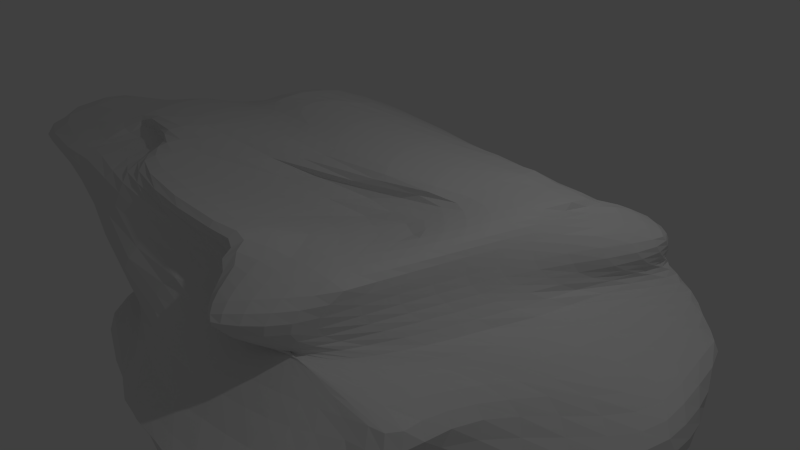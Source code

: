 # Source: Cloud4.blend  (saved by Blender 2.68.0; exported with 4.5.12 LTS)
import bpy
from mathutils import Matrix  # noqa: F401  (used for matrix-valued properties, if any)

bpy.ops.wm.read_factory_settings(use_empty=True)
scene = bpy.context.scene
scene.name = 'Scene'

# ---- collections
col_collection_1 = bpy.data.collections.new('Collection 1'); scene.collection.children.link(col_collection_1)

# ---- materials (node trees are filled in below, after node groups)
mat_material = bpy.data.materials.new('Material')
mat_material.alpha_threshold = 0.0
mat_material.use_transparent_shadow = False
mat_material.roughness = 0.5
mat_material.line_color = (0.0, 0.0, 0.0, 1.0)

# ---- material node trees

# ---- world
world_world = bpy.data.worlds.new('World'); scene.world = world_world
world_world.color = (0.05088, 0.05088, 0.05088)
world_world.use_sun_shadow = False
world_world.sun_shadow_jitter_overblur = 0.0
world_world.cycles.sampling_method = 'MANUAL'
world_world.cycles.sample_map_resolution = 256

# ---- cameras
cam_camera = bpy.data.cameras.new('Camera')
cam_camera.clip_end = 100.0
cam_camera.lens = 35.0
cam_camera.sensor_width = 32.0
cam_camera.sensor_height = 18.0
cam_camera.ortho_scale = 7.314
cam_camera.dof.focus_distance = 0.0
cam_camera.dof.aperture_fstop = 128.0

# ---- lights
light_lamp = bpy.data.lights.new('Lamp', 'POINT')
light_lamp.transmission_factor = 0.0
light_lamp.cutoff_distance = 30.0
light_lamp.energy = 100.0
light_lamp.shadow_buffer_clip_start = 1.001
light_lamp.shadow_soft_size = 0.1
light_lamp.shadow_maximum_resolution = 0.006
light_lamp.use_absolute_resolution = True
light_lamp.cycles.use_multiple_importance_sampling = False

# ---- meshes
me_cube = bpy.data.meshes.new('Cube')
me_cube.from_pydata([(0.7333, 1.667, -0.4076), (1.35, -0.6618, -0.3255), (-1.345, -1.168, -0.2276), (-0.6606, 1.991, -0.4115), (1.27, 1.03, 0.4109), (1.395, -1.228, 0.6554), (-1.411, -0.9452, 0.4924), (-0.6896, 0.8666, 0.3223), (0.9734, -0.1746, -0.5196), (0.1896, 2.291, -0.4628), (1.146, 2.189, -0.05672), (0.1539, -0.8732, -0.2443), (0.7338, -1.283, 0.06279), (-1.139, -0.4237, -0.3305), (-1.496, -1.004, 0.05099), (-1.0, 1.911, 0.0408), (1.593, -0.4293, 0.366), (0.2379, 1.437, 0.5055), (-0.6738, -1.844, 0.7383), (-1.027, -0.09177, 0.5813), (-0.2936, -0.5471, -0.4433), (-0.01829, 0.03005, 1.034), (1.175, -0.6163, -0.06045), (-0.6255, -1.546, 0.1853), (-1.255, 0.3889, 0.2042), (0.001916, 2.474, 0.1259), (1.168, -0.4593, -0.4204), (-0.1249, 2.103, -0.3912), (0.8229, 1.237, 0.1191), (-0.7061, -1.019, -0.2387), (0.9171, -1.404, 0.3625), (-0.9536, 1.022, -0.4553), (-1.481, -1.056, 0.3118), (-0.9896, 1.611, 0.1402), (1.663, -0.8435, 0.4836), (-0.06249, 0.9071, 0.553), (-0.9022, -1.516, 0.5934), (-0.7955, 0.5148, 0.4457), (1.03, 1.209, -0.4832), (0.7462, 2.088, -0.4888), (1.247, 2.114, -0.282), (1.005, -0.8699, -0.2983), (1.1, -0.726, -0.1206), (-1.36, -0.9278, -0.2981), (-1.459, -1.126, -0.07659), (-0.8594, 2.311, -0.1411), (1.648, 0.1076, 0.3626), (0.6879, 1.183, 0.4068), (0.3684, -1.886, 0.7117), (-1.418, -0.3598, 0.5007), (-0.8484, -0.6375, -0.4914), (0.1611, -0.2624, -0.3601), (-0.04195, 0.5355, -0.5454), (-0.04483, -0.8033, -0.3994), (-0.3374, -0.9597, 0.93), (0.2589, 0.4548, 0.7995), (0.8577, -0.4648, 0.8283), (-0.4813, 0.06964, 0.8011), (0.9794, -1.016, -0.004851), (1.438, 0.5218, -0.1126), (1.031, -0.289, -0.2956), (1.628, -0.6991, 0.2241), (-1.408, -1.394, 0.1388), (0.1376, -1.341, 0.1433), (-0.04102, -1.019, -0.02778), (-0.5897, -1.987, 0.3993), (-1.087, 1.452, 0.05641), (-1.745, -0.3423, 0.1066), (-1.232, -0.03726, -0.0647), (-1.395, 0.1875, 0.3702), (-0.5965, 2.415, 0.1181), (0.5801, 2.351, 0.1417), (-0.02377, 1.936, 0.2805), (0.505, 3.407, -0.156), (-0.7756, -0.8934, -0.3992), (-0.7625, -0.6463, 0.7198), (1.378, -1.264, 0.2762), (-1.201, -1.74, 0.388), (-1.309, 0.9502, 0.1927), (-0.4051, 2.377, -0.01394), (-0.4125, 0.7856, -0.5871), (0.4731, 0.9114, -0.4665), (0.6117, -0.7078, -0.4254), (0.7984, -1.327, 0.7657), (0.9156, 0.2886, 0.8014), (-0.001023, 0.4429, 0.6683), (1.1, -0.5152, -0.2127), (1.219, 0.6543, -0.3353), (1.497, 0.1602, 0.154), (-0.97, -1.127, -0.02241), (0.7436, -0.8997, -0.05863), (0.1421, -1.653, 0.4197), (-1.162, 1.727, -0.2874), (-1.528, -0.7673, -0.04914), (-1.975, -0.2575, 0.3442), (-0.4427, 1.764, 0.3016), (0.264, 1.99, 0.1508), (1.101, 3.186, -0.2163), (1.299, -0.577, -0.3733), (-0.4497, 1.986, -0.4294), (1.041, 1.063, 0.2619), (-1.105, -1.144, -0.2424), (1.167, -1.259, 0.5285), (-0.7877, 1.754, -0.4917), (-1.571, -1.018, 0.4339), (-0.84, 1.388, 0.2318), (1.553, -1.101, 0.5839), (-0.3937, 0.7993, 0.4576), (-1.131, -1.19, 0.5212), (-0.7393, 0.7037, 0.3662), (0.8482, 1.474, -0.4516), (0.7513, 2.007, -0.4385), (0.9947, 1.884, -0.3471), (1.245, -0.7725, -0.3215), (1.294, -0.6387, -0.2391), (-1.391, -1.062, -0.2663), (-1.398, -1.171, -0.156), (-0.7746, 2.181, -0.2553), (1.538, 0.7321, 0.404), (1.048, 0.9984, 0.4246), (0.9179, -1.546, 0.7188), (-1.428, -0.6226, 0.4927), (-1.036, -0.5551, -0.44), (0.5985, -0.1539, -0.427), (0.01369, 1.39, -0.5453), (-0.1952, -0.708, -0.4274), (-0.538, -1.476, 0.8497), (0.2407, 0.8148, 0.6928), (1.374, -0.4768, 0.5883), (-0.2528, 0.07648, 0.9406), (0.8849, -1.188, 0.02679), (1.329, 1.446, -0.101), (1.023, -0.1969, -0.4333), (1.356, -0.697, 0.0849), (-1.484, -1.251, 0.08731), (0.4619, -1.291, 0.1024), (0.1022, -0.9231, -0.1343), (-0.7031, -1.829, 0.2994), (-1.051, 1.671, 0.02837), (-1.632, -0.6738, 0.06241), (-1.213, -0.233, -0.197), (-1.327, 0.3611, 0.2714), (-0.8129, 2.249, 0.08039), (0.8857, 2.397, 0.04735), (0.1322, 1.714, 0.3534), (0.2729, 2.93, -0.009479), (1.048, -0.3284, -0.4816), (0.03584, 2.339, -0.4005), (0.8975, 1.737, 0.03385), (-0.2799, -0.9214, -0.2366), (0.7708, -1.494, 0.1863), (-1.093, 0.1115, -0.3716), (-1.475, -0.9956, 0.17), (-1.0, 1.757, 0.08825), (1.666, -0.6601, 0.4019), (0.09823, 1.131, 0.544), (-0.7889, -1.723, 0.6766), (-0.9276, 0.2127, 0.5453), (1.08, 0.5038, -0.5089), (0.5001, 2.152, -0.5032), (1.287, 2.275, -0.1676), (0.5994, -0.8678, -0.2651), (0.8688, -0.9797, -0.02327), (-1.238, -0.7416, -0.3085), (-1.502, -1.059, -0.01869), (-0.9505, 2.261, -0.03752), (1.626, -0.1678, 0.3567), (0.3781, 1.438, 0.4476), (-0.1948, -1.974, 0.7314), (-1.259, -0.2435, 0.5521), (-0.5733, -0.661, -0.4789), (-0.09445, -0.4274, -0.3935), (-0.2308, -0.2844, -0.483), (0.09309, -0.8465, -0.3393), (-0.165, -0.4147, 1.011), (0.1752, 0.2689, 0.9296), (0.2927, -0.2174, 0.9878), (-0.699, -0.02703, 0.6788), (1.065, -0.8529, -0.03182), (1.316, -0.1898, -0.08803), (1.078, -0.4607, -0.1791), (1.712, -0.5785, 0.2731), (-1.074, -1.496, 0.1702), (-0.2176, -1.461, 0.1764), (-0.2952, -1.228, 0.0675), (-0.6504, -2.015, 0.5626), (-1.162, 0.9015, 0.1726), (-1.568, -0.02562, 0.159), (-1.219, 0.1887, 0.09965), (-1.314, 0.0119, 0.4864), (-0.3177, 2.446, 0.1237), (0.2912, 2.435, 0.1481), (-0.0664, 2.302, 0.2239), (0.4099, 2.888, -0.3053), (-1.153, -0.9391, -0.3886), (-0.401, -0.8453, -0.4024), (-0.8693, -0.8527, -0.4642), (-0.72, -0.9526, -0.333), (-0.8032, -1.119, 0.6739), (-0.6475, -0.2421, 0.7641), (-0.5189, -0.7764, 0.842), (-1.032, -0.4914, 0.6117), (1.14, -1.381, 0.3224), (1.549, -1.05, 0.2464), (1.085, -1.196, 0.1289), (1.652, -1.053, 0.3905), (-1.329, -1.443, 0.3446), (-0.9173, -1.906, 0.3929), (-1.39, -1.571, 0.2445), (-1.076, -1.715, 0.5072), (-1.217, 1.471, 0.1406), (-1.302, 0.4868, 0.2943), (-1.179, 1.334, 0.1228), (-1.192, 0.6892, 0.3273), (-0.6959, 2.327, -0.05566), (0.05361, 2.77, -0.07123), (-0.5186, 2.405, 0.05154), (-0.2385, 2.346, -0.1492), (-0.7265, 0.8013, -0.5453), (-0.1863, 0.7094, -0.5735), (-0.2256, 1.628, -0.5684), (-0.6707, -0.1304, -0.5445), (0.156, 0.6092, -0.4934), (0.8216, 1.242, -0.481), (0.6453, 1.529, -0.5464), (0.1865, 0.2216, -0.3537), (0.2877, -0.762, -0.4025), (0.9358, -0.5866, -0.4469), (0.3561, -0.5306, -0.4073), (0.8578, -0.8377, -0.3968), (0.5517, -1.669, 0.7581), (0.8685, -0.9404, 0.8067), (1.362, -1.044, 0.6164), (0.121, -1.301, 0.8906), (0.918, -0.06315, 0.8381), (0.7987, 0.6865, 0.6707), (1.414, 0.1414, 0.5819), (0.5144, 0.4143, 0.8694), (-0.2196, 0.2763, 0.7624), (-0.02023, 0.6708, 0.6138), (0.1277, 0.4802, 0.7269), (-0.3407, 0.4382, 0.5779), (1.133, -0.6205, -0.167), (1.052, -0.4284, -0.2581), (1.194, -0.4088, -0.3283), (1.01, -0.7606, -0.1104), (1.062, -0.004222, -0.314), (1.251, 1.435, -0.3298), (1.158, 0.9898, -0.4313), (1.338, 0.5432, -0.2146), (1.677, -0.2681, 0.197), (1.186, 0.8036, 0.1423), (1.425, 0.3475, 0.0268), (1.602, 0.1135, 0.2364), (-1.281, -1.185, -0.05629), (-0.523, -1.066, -0.01703), (-0.7631, -1.063, -0.1158), (-1.238, -1.24, 0.05267), (0.3979, -0.963, -0.04173), (0.9617, -0.8233, -0.08252), (0.9799, -0.8589, -0.1776), (0.3961, -1.086, 0.04428), (-0.2685, -1.896, 0.4272), (0.5765, -1.458, 0.3769), (0.05917, -1.529, 0.265), (0.2442, -1.821, 0.5672), (-0.992, 2.147, -0.2556), (-1.206, 0.8644, -0.1878), (-1.075, 1.387, -0.3883), (-1.194, 1.503, -0.07236), (-1.373, -0.4899, -0.02898), (-1.556, -0.9709, -0.07402), (-1.456, -0.8703, -0.1742), (-1.626, -0.5748, 0.03907), (-1.731, -0.05116, 0.3647), (-1.775, -0.6127, 0.3223), (-1.895, -0.1812, 0.213), (-1.823, -0.293, 0.4246), (-0.6855, 1.682, 0.2174), (-0.2231, 1.827, 0.313), (-0.171, 1.466, 0.4497), (-0.5753, 1.995, 0.1885), (0.1351, 2.131, 0.2095), (0.4821, 1.723, 0.1272), (0.4583, 1.523, 0.1902), (0.3318, 2.173, 0.1666), (0.8394, 3.342, -0.192), (1.258, 2.82, -0.2359), (0.9212, 3.19, 0.01451), (0.9828, 2.498, -0.3667), (-1.132, -1.033, -0.3316), (-1.054, -0.8201, 0.5746), (1.449, -1.194, 0.4675), (-1.304, -1.377, 0.4583), (-1.076, 1.213, 0.2557), (-0.5737, 2.206, -0.1881), (-0.9472, -0.06118, -0.4864), (-0.1416, -0.1071, -0.4004), (0.4884, -0.8452, -0.3603), (-0.07918, -1.69, 0.837), (0.4723, 0.1234, 0.9487), (-0.5108, 0.2459, 0.6502), (0.978, -0.8847, -0.06824), (1.196, -0.1195, -0.202), (1.732, -0.2363, 0.2569), (-1.421, -1.194, 0.01131), (0.1076, -1.158, 0.05868), (-0.2427, -2.033, 0.5599), (-1.074, 1.837, -0.06958), (-1.443, -0.2512, 0.09346), (-1.591, -0.1477, 0.4693), (-0.7833, 1.871, 0.1359), (0.1514, 2.262, 0.2067), (0.7442, 3.07, -0.3694), (-1.094, -0.8046, -0.4078), (-0.5104, -0.778, -0.4463), (-0.3075, -0.8837, -0.3341), (-0.6173, -1.323, 0.7747), (-0.4084, -0.2749, 0.9011), (-0.8997, -0.2632, 0.6557), (0.9261, -1.407, 0.1551), (1.232, -0.9852, 0.1098), (1.727, -0.8725, 0.3135), (-1.435, -1.352, 0.1993), (-1.111, -1.718, 0.2683), (-0.8987, -1.917, 0.5464), (-1.133, 1.574, 0.07967), (-1.186, 0.7377, 0.2294), (-1.263, 0.3051, 0.428), (-0.7648, 2.338, 0.01559), (-0.1416, 2.561, 0.0191), (0.09602, 2.695, -0.2006), (-0.5394, 1.601, -0.5743), (-0.1091, 1.58, -0.5443), (-0.3649, -0.2258, -0.5272), (0.3169, 1.36, -0.5521), (0.7623, 1.562, -0.507), (0.7483, 0.5567, -0.4323), (0.07506, -0.6329, -0.4073), (0.7026, -0.4052, -0.449), (1.14, -0.7096, -0.4043), (1.115, -1.372, 0.6963), (1.45, -0.785, 0.5871), (0.2091, -0.7802, 0.9598), (1.381, -0.15, 0.5881), (1.311, 0.5033, 0.5577), (0.4191, 0.8669, 0.7183), (-0.01843, 0.2901, 0.8645), (0.1165, 0.7559, 0.6468), (-0.3555, 0.5977, 0.5215), (1.277, -0.519, -0.2822), (1.098, -0.3101, -0.3819), (1.029, -0.6453, -0.1472), (1.1, 0.1562, -0.4393), (1.096, 1.4, -0.3991), (1.329, 1.43, -0.2144), (1.454, -0.2584, 0.05237), (1.217, 1.183, 0.02261), (1.374, 0.7745, 0.2573), (-1.154, -1.192, -0.1415), (-0.3506, -0.9786, -0.1246), (-0.8124, -1.252, 0.07097), (0.5686, -0.8891, -0.1508), (1.197, -0.7657, -0.2072), (0.6538, -1.035, 0.01716), (-0.3425, -1.722, 0.3132), (0.4519, -1.466, 0.2068), (0.7199, -1.487, 0.5567), (-0.8959, 2.012, -0.3836), (-1.23, 0.4502, -0.2626), (-1.232, 1.052, 0.01004), (-1.317, -0.6504, -0.1714), (-1.497, -1.038, -0.1701), (-1.61, -0.8384, -0.008473), (-1.696, 0.03905, 0.2348), (-1.67, -0.5602, 0.1825), (-1.76, -0.6135, 0.4175), (-0.4686, 1.371, 0.3426), (-0.01694, 1.63, 0.4357), (-0.3207, 2.235, 0.215), (0.266, 1.766, 0.2463), (0.7225, 1.194, 0.2261), (0.5527, 2.005, 0.09776), (0.6057, 2.949, 0.01829), (1.201, 3.003, -0.07143), (1.025, 2.15, -0.3317), (1.337, -0.6276, -0.3475), (-0.5805, 1.984, -0.4248), (1.18, 1.05, 0.3479), (-1.257, -1.169, -0.2354), (1.318, -1.224, 0.6043), (-0.7138, 1.906, -0.4576), (-1.506, -0.979, 0.4706), (-0.7513, 1.198, 0.2805), (1.485, -1.182, 0.6309), (-0.5705, 0.8316, 0.3785), (-1.285, -1.045, 0.503), (-0.719, 0.8044, 0.3373), (0.7616, 1.563, -0.4293), (0.7248, 1.889, -0.4186), (0.8346, 1.695, -0.3782), (1.318, -0.7096, -0.3261), (1.341, -0.6471, -0.2915), (-1.373, -1.126, -0.2454), (-1.371, -1.176, -0.1973), (-0.7088, 2.073, -0.3392), (1.402, 0.9597, 0.4185), (1.184, 1.026, 0.4257), (1.211, -1.35, 0.6934), (-1.419, -0.802, 0.4945), (-1.092, -0.4976, -0.391), (0.8257, -0.1607, -0.4936), (0.08306, 1.768, -0.5162), (-0.2543, -0.6346, -0.4353), (-0.6197, -1.682, 0.8027), (0.2418, 1.04, 0.6062), (1.512, -0.4389, 0.4644), (-0.1317, 0.06604, 0.9999), (0.8253, -1.251, 0.04497), (1.245, 1.905, -0.0858), (1.031, -0.1825, -0.4935), (1.253, -0.6651, 0.008796), (-1.479, -1.142, 0.06434), (0.6097, -1.286, 0.08283), (0.1426, -0.8932, -0.1897), (-0.7404, -1.724, 0.2572), (-1.041, 1.773, 0.0328), (-1.551, -0.843, 0.05042), (-1.181, -0.3344, -0.2638), (-1.284, 0.3988, 0.2374), (-0.9182, 2.03, 0.05738), (1.024, 2.334, -0.01056), (0.2029, 1.612, 0.417), (0.1153, 2.725, 0.06016), (0.9748, -0.2664, -0.5026), (0.09664, 2.332, -0.4302), (1.019, 2.04, -0.009367), (-0.06255, -0.8911, -0.2392), (0.7259, -1.445, 0.1092), (-1.111, -0.1685, -0.3488), (-1.484, -0.9917, 0.1045), (-0.9998, 1.822, 0.06701), (1.623, -0.5586, 0.3784), (0.1673, 1.345, 0.528), (-0.7581, -1.783, 0.7134), (-0.9701, 0.04963, 0.5727), (1.029, 0.02093, -0.5206), (0.3304, 2.224, -0.4888), (1.24, 2.213, -0.1086), (0.3718, -0.8662, -0.2528), (0.7829, -1.132, 0.01867), (-1.183, -0.6228, -0.3189), (-1.505, -1.028, 0.0112), (-0.9851, 2.146, 0.006499), (1.598, -0.2928, 0.3597), (0.3014, 1.47, 0.4771), (-0.477, -1.917, 0.7432), (-1.131, -0.1875, 0.5734), (-0.4134, -0.5921, -0.4633), (-0.191, -0.4929, -0.4196), (-0.3129, -0.4605, -0.4544), (0.1364, -0.8593, -0.2953), (-0.09734, -0.1678, 1.036), (0.07889, 0.1714, 0.9958), (0.1104, -0.06687, 1.03), (-0.8549, -0.07603, 0.627), (1.115, -0.7521, -0.04557), (1.245, -0.4322, -0.07516), (1.119, -0.5462, -0.1222), (1.659, -0.4849, 0.3039), (-0.8542, -1.535, 0.1804), (-0.4123, -1.519, 0.1843), (-0.4764, -1.386, 0.1216), (-0.6844, -1.958, 0.6543), (-1.192, 0.6172, 0.2044), (-1.386, 0.1675, 0.185), (-1.24, 0.321, 0.1599), (-1.188, -0.05796, 0.5362), (-0.1578, 2.441, 0.1231), (0.1519, 2.463, 0.1351), (-0.05288, 2.372, 0.1821), (0.3038, 2.568, -0.3866), (-1.275, -0.941, -0.3481), (-0.2194, -0.8234, -0.4011), (-0.8729, -0.7726, -0.4745), (-0.7447, -0.9223, -0.3686), (-0.8323, -1.338, 0.6361), (-0.5723, -0.0748, 0.7883), (-0.4386, -0.84, 0.8984), (-0.8904, -0.5648, 0.6657), (1.033, -1.401, 0.3465), (1.589, -0.892, 0.2349), (1.012, -1.117, 0.05856), (1.538, -1.196, 0.3391), (-1.389, -1.26, 0.3226), (-0.7497, -1.959, 0.3923), (-1.417, -1.479, 0.1885), (-1.126, -1.749, 0.4556), (-1.119, 1.553, 0.1324), (-1.32, 0.3271, 0.3423), (-1.109, 1.401, 0.09357), (-1.295, 0.8274, 0.2571), (-0.7892, 2.326, -0.09424), (0.2937, 2.95, -0.1178), (-0.5674, 2.421, 0.08317), (-0.3297, 2.379, -0.06734), (-0.8552, 0.8466, -0.5017), (-0.1123, 0.5947, -0.5617), (-0.156, 1.85, -0.4998), (-0.5309, 0.2343, -0.567), (0.0429, 0.54, -0.5205), (0.9411, 1.244, -0.4883), (0.6842, 1.876, -0.5345), (0.3261, 0.6104, -0.4049), (0.1234, -0.7833, -0.3992), (1.075, -0.5169, -0.4418), (0.2249, -0.4286, -0.3828), (0.7407, -0.8008, -0.426), (0.4449, -1.807, 0.7479), (0.8584, -0.7037, 0.8206), (1.547, -0.905, 0.5436), (0.4526, -1.373, 0.8343), (0.8823, -0.2485, 0.835), (0.742, 0.8501, 0.5485), (1.579, 0.1072, 0.4638), (0.6919, 0.3609, 0.8603), (-0.3629, 0.1866, 0.7938), (-0.04753, 0.787, 0.5881), (0.1799, 0.4698, 0.7603), (-0.1443, 0.4278, 0.6315), (1.128, -0.6747, -0.1436), (1.034, -0.3725, -0.2788), (1.206, -0.419, -0.3811), (1.051, -0.6277, -0.1597), (1.042, -0.1678, -0.3075), (1.242, 1.894, -0.3089), (1.105, 1.104, -0.4631), (1.269, 0.5679, -0.273), (1.67, -0.4848, 0.2133), (1.007, 1.029, 0.1299), (1.445, 0.4174, -0.04746), (1.55, 0.112, 0.1981), (-1.381, -1.171, -0.06905), (-0.2865, -1.048, -0.02278), (-0.7272, -1.048, -0.1801), (-1.104, -1.176, 0.01498), (0.1858, -0.9924, -0.03453), (1.043, -0.7754, -0.09966), (1.019, -0.8665, -0.239), (0.5713, -0.9757, -0.00499), (-0.4354, -1.969, 0.4134), (0.7662, -1.416, 0.3686), (0.07524, -1.45, 0.201), (0.1895, -1.731, 0.4924), (-0.9203, 2.253, -0.199), (-1.189, 0.2418, -0.1132), (-1.027, 1.18, -0.417), (-1.201, 1.586, -0.1815), (-1.291, -0.2909, -0.03662), (-1.519, -1.057, -0.07841), (-1.417, -0.903, -0.2392), (-1.575, -0.682, 3.593e-05), (-1.54, 0.05994, 0.374), (-1.612, -0.8338, 0.313), (-1.839, -0.2244, 0.1462), (-1.938, -0.2863, 0.3908), (-0.8373, 1.65, 0.1703), (-0.1199, 1.847, 0.3024), (-0.09, 1.121, 0.5075), (-0.5299, 1.86, 0.2364), (0.06289, 2.087, 0.247), (0.6426, 1.547, 0.1197), (0.5968, 1.331, 0.2783), (0.2732, 2.094, 0.1611), (0.6843, 3.428, -0.1783), (1.264, 2.401, -0.2556), (0.7563, 2.675, 0.09756), (1.076, 3.001, -0.3037), (1.241, -0.5196, -0.3979), (-0.2801, 2.002, -0.4136), (0.9053, 1.093, 0.1821), (-0.9042, -1.085, -0.2458), (1.023, -1.326, 0.4474), (-0.8631, 1.468, -0.4892), (-1.553, -1.05, 0.3811), (-0.931, 1.519, 0.1824), (1.614, -0.9759, 0.5327), (-0.2094, 0.841, 0.5215), (-1.0, -1.358, 0.5528), (-0.7565, 0.6246, 0.4011), (0.9484, 1.354, -0.4692), (0.7714, 2.048, -0.4643), (1.142, 2.035, -0.319), (1.138, -0.8315, -0.3119), (1.21, -0.6597, -0.1793), (-1.389, -0.9936, -0.2847), (-1.428, -1.153, -0.1138), (-0.8224, 2.27, -0.1911), (1.62, 0.3394, 0.3797), (0.8808, 1.064, 0.4122), (0.6304, -1.738, 0.719), (-1.433, -0.4686, 0.4918), (-0.9619, -0.6062, -0.4749), (0.3824, -0.1782, -0.3847), (-0.01363, 0.8749, -0.5554), (-0.1227, -0.7639, -0.4164), (-0.4412, -1.23, 0.8893), (0.2504, 0.6189, 0.7517), (1.151, -0.4952, 0.7153), (-0.3751, 0.08232, 0.8708), (0.9356, -1.102, 0.01055), (1.399, 1.037, -0.1084), (1.024, -0.2307, -0.3609), (1.48, -0.7303, 0.1655), (-1.473, -1.331, 0.1142), (0.3027, -1.307, 0.1228), (0.03737, -0.9651, -0.0802), (-0.6324, -1.92, 0.3412), (-1.059, 1.569, 0.03054), (-1.706, -0.5056, 0.08313), (-1.229, -0.1281, -0.132), (-1.37, 0.2853, 0.3156), (-0.7072, 2.336, 0.1027), (0.7356, 2.437, 0.1035), (0.04612, 1.791, 0.311), (0.4239, 3.333, -0.08212), (1.093, -0.3959, -0.4444), (-0.02524, 2.283, -0.385), (0.8226, 1.537, 0.07301), (-0.496, -0.9642, -0.2362), (0.8386, -1.47, 0.2737), (-1.046, 0.6213, -0.4102), (-1.469, -1.016, 0.2408), (-1.005, 1.685, 0.1101), (1.683, -0.7426, 0.4384), (0.0308, 1.022, 0.5555), (-0.8314, -1.639, 0.6355), (-0.8629, 0.3725, 0.4991), (1.079, 0.9524, -0.4955), (0.6526, 2.094, -0.5035), (1.293, 2.242, -0.2291), (0.8505, -0.876, -0.2819), (0.9797, -0.8377, -0.06836), (-1.307, -0.8565, -0.3066), (-1.486, -1.093, -0.04582), (-0.9037, 2.299, -0.08954), (1.647, -0.04513, 0.3566), (0.5069, 1.327, 0.4204), (0.09864, -1.97, 0.7166), (-1.362, -0.2909, 0.5235), (-0.7086, -0.649, -0.4904), (-0.00811, -0.3677, -0.3654), (-0.1127, 0.0325, -0.5177), (0.02998, -0.8294, -0.3741), (-0.2418, -0.6843, 0.9724), (0.2393, 0.3482, 0.8586), (0.5522, -0.3674, 0.9194), (-0.5788, 0.02887, 0.7372), (1.021, -0.9358, -0.01875), (1.378, 0.1233, -0.09909), (1.048, -0.37, -0.2357), (1.71, -0.6544, 0.2549), (-1.272, -1.448, 0.1572), (-0.03704, -1.395, 0.1615), (-0.1104, -1.078, 0.02442), (-0.6026, -2.021, 0.4752), (-1.127, 1.269, 0.1126), (-1.733, -0.1847, 0.1295), (-1.234, 0.08237, 0.01098), (-1.382, 0.09348, 0.4297), (-0.4672, 2.44, 0.1237), (0.4313, 2.381, 0.1544), (-0.05872, 2.157, 0.2542), (0.4901, 3.287, -0.2295), (-0.9612, -0.9152, -0.3931), (-0.5877, -0.8692, -0.4021), (-0.8131, -0.8667, -0.4279), (-0.7052, -0.985, -0.2916), (-0.7893, -0.8806, 0.7012), (-0.7131, -0.4317, 0.7389), (-0.6314, -0.7215, 0.7782), (-1.208, -0.4245, 0.555), (1.258, -1.334, 0.2977), (1.48, -1.172, 0.2593), (1.203, -1.256, 0.203), (1.699, -0.9046, 0.4356), (-1.278, -1.607, 0.3702), (-1.076, -1.836, 0.3939), (-1.335, -1.68, 0.3105), (-0.9982, -1.639, 0.5506), (-1.28, 1.312, 0.1599), (-1.309, 0.6751, 0.24), (-1.257, 1.181, 0.1502), (-1.014, 0.5889, 0.3883), (-0.5715, 2.343, -0.02509), (-0.1911, 2.505, -0.03159), (-0.4644, 2.392, 0.02223), (-0.158, 2.357, -0.2634), (-0.5697, 0.8124, -0.5755), (-0.2828, 0.7579, -0.5839), (-0.3124, 1.33, -0.5936), (-0.8143, -0.472, -0.5213), (0.301, 0.7847, -0.4742), (0.658, 1.131, -0.4704), (0.5847, 1.286, -0.5201), (0.09242, -0.06553, -0.3237), (0.4506, -0.738, -0.4111), (0.7718, -0.6653, -0.4428), (0.4834, -0.623, -0.4208), (0.9482, -0.8606, -0.3524), (0.6831, -1.502, 0.7587), (0.859, -1.147, 0.7848), (1.112, -1.2, 0.6921), (-0.1512, -1.135, 0.9264), (0.9342, 0.103, 0.8284), (0.8647, 0.501, 0.753), (1.176, 0.211, 0.7007), (0.3712, 0.4417, 0.841), (-0.08297, 0.3534, 0.7144), (0.008995, 0.5527, 0.6365), (0.08011, 0.4691, 0.6978), (-0.5642, 0.4677, 0.5109), (1.121, -0.5657, -0.19), (1.075, -0.4714, -0.2355), (1.152, -0.4396, -0.27), (0.983, -0.8951, -0.06036), (1.147, 0.3535, -0.3249), (1.252, 1.115, -0.3387), (1.188, 0.7579, -0.3895), (1.402, 0.5348, -0.1645), (1.616, -0.06544, 0.1734), (1.35, 0.5372, 0.1472), (1.445, 0.2697, 0.09435), (1.642, 0.1146, 0.2872), (-1.148, -1.168, -0.03968), (-0.7451, -1.074, -0.008825), (-0.8534, -1.091, -0.0645), (-1.347, -1.314, 0.09365), (0.6116, -0.92, -0.04803), (0.8602, -0.8665, -0.06937), (0.886, -0.8639, -0.1167), (0.2455, -1.215, 0.09211), (-0.07393, -1.782, 0.4313), (0.3634, -1.538, 0.3967), (0.09814, -1.591, 0.3437), (0.3048, -1.887, 0.6455), (-1.08, 1.999, -0.2896), (-1.207, 1.275, -0.25), (-1.116, 1.665, -0.3541), (-1.133, 1.486, 0.006146), (-1.46, -0.6433, -0.03546), (-1.562, -0.8744, -0.06356), (-1.49, -0.8278, -0.1087), (-1.679, -0.4577, 0.07261), (-1.9, -0.1473, 0.3539), (-1.921, -0.4135, 0.3336), (-1.951, -0.2047, 0.2827), (-1.637, -0.3125, 0.4573), (-0.5562, 1.722, 0.2666), (-0.3321, 1.798, 0.3148), (-0.3085, 1.648, 0.3779), (-0.5974, 2.283, 0.1521), (0.1967, 2.071, 0.1758), (0.3561, 1.847, 0.136), (0.3287, 1.797, 0.1525), (0.4316, 2.226, 0.1611), (0.9787, 3.263, -0.2049), (1.2, 3.087, -0.2249), (1.045, 3.252, -0.1013), (0.8551, 2.216, -0.4267), (-1.286, -1.057, -0.3027), (-0.9253, -0.9932, -0.334), (-1.148, -0.9814, -0.3647), (-1.113, -1.091, -0.29), (-1.07, -1.015, 0.5491), (-1.051, -0.6411, 0.5947), (-0.9203, -0.9694, 0.6224), (-1.226, -0.7004, 0.5325), (1.324, -1.225, 0.5019), (1.561, -1.133, 0.4301), (1.289, -1.303, 0.4012), (1.563, -1.106, 0.5255), (-1.442, -1.199, 0.4428), (-1.179, -1.556, 0.4821), (-1.32, -1.42, 0.4111), (-1.23, -1.308, 0.4921), (-0.9776, 1.357, 0.2315), (-1.141, 0.9389, 0.2874), (-1.183, 1.402, 0.1961), (-0.9158, 0.9136, 0.3086), (-0.6927, 2.198, -0.215), (-0.4143, 2.229, -0.1628), (-0.6465, 2.285, -0.1066), (-0.4924, 2.104, -0.3045), (-1.021, -0.01671, -0.4346), (-0.8307, -0.09352, -0.525), (-0.8431, 0.2945, -0.5124), (-0.997, -0.3354, -0.4605), (-0.2, -0.2247, -0.4457), (-0.01868, 0.06689, -0.364), (0.01314, 0.1955, -0.4445), (-0.1515, -0.2954, -0.3887), (0.2888, -0.8408, -0.3464), (0.7034, -0.8695, -0.3878), (0.392, -0.8095, -0.3869), (0.5594, -0.8601, -0.3175), (-0.1514, -1.85, 0.7964), (0.02162, -1.507, 0.8633), (0.2442, -1.726, 0.7978), (-0.3636, -1.587, 0.8572), (0.3826, -0.01892, 0.9755), (0.5204, 0.2472, 0.9128), (0.6788, 0.02145, 0.9151), (0.3048, 0.2146, 0.9489), (-0.6067, 0.1142, 0.6712), (-0.4106, 0.3517, 0.616), (-0.3467, 0.2614, 0.7065), (-0.7116, 0.2253, 0.5962), (0.9374, -0.9386, -0.04577), (0.999, -0.8224, -0.08991), (1.051, -0.7391, -0.1151), (0.9203, -1.038, -0.02247), (1.129, -0.3087, -0.1921), (1.278, 0.07012, -0.2092), (1.131, -0.0562, -0.2568), (1.256, -0.1509, -0.1474), (1.727, -0.4053, 0.2657), (1.688, -0.06827, 0.244), (1.733, -0.2553, 0.2339), (1.689, -0.1995, 0.2913), (-1.461, -1.14, -0.007525), (-1.357, -1.224, 0.03318), (-1.355, -1.183, -0.02149), (-1.467, -1.217, 0.04608), (-0.07457, -1.196, 0.06338), (0.2599, -1.12, 0.05265), (0.2929, -1.027, 0.009854), (-0.06981, -1.308, 0.1137), (-0.4661, -2.044, 0.561), (-6.338e-05, -1.958, 0.5638), (-0.2506, -1.975, 0.4877), (-0.2244, -2.038, 0.6459), (-1.016, 2.1, -0.05476), (-1.135, 1.68, -0.07964), (-1.048, 2.085, -0.1602), (-1.061, 1.712, -0.008488), (-1.294, -0.06158, 0.121), (-1.557, -0.4235, 0.06681), (-1.405, -0.377, 0.03475), (-1.508, -0.1222, 0.1423), (-1.427, -0.08358, 0.4852), (-1.741, -0.2064, 0.4458), (-1.687, -0.1045, 0.4231), (-1.441, -0.1968, 0.5092), (-0.8946, 1.822, 0.1082), (-0.6813, 1.915, 0.1647), (-0.751, 1.778, 0.1705), (-0.8049, 1.996, 0.1081), (0.04829, 2.287, 0.2179), (0.2439, 2.224, 0.1902), (0.1279, 2.195, 0.2128), (0.1996, 2.33, 0.1847), (0.5761, 3.107, -0.3454), (0.8884, 2.889, -0.3764), (0.8265, 3.262, -0.2888), (0.6255, 2.469, -0.4411), (-1.177, -0.777, -0.3642), (-1.007, -0.8448, -0.4472), (-1.076, -0.7208, -0.4262), (-1.115, -0.8756, -0.3935), (-0.6866, -0.816, -0.4544), (-0.346, -0.7423, -0.4375), (-0.5521, -0.727, -0.4632), (-0.457, -0.8166, -0.4265), (-0.5135, -0.915, -0.3331), (-0.105, -0.8608, -0.3359), (-0.3489, -0.8664, -0.3721), (-0.2829, -0.901, -0.2885), (-0.6943, -1.549, 0.7301), (-0.5644, -1.057, 0.8112), (-0.5923, -1.39, 0.8189), (-0.6917, -1.24, 0.7248), (-0.4676, -0.51, 0.8708), (-0.34, -0.07854, 0.929), (-0.2889, -0.3156, 0.9699), (-0.5313, -0.2543, 0.828), (-0.981, -0.369, 0.632), (-0.7996, -0.1542, 0.6733), (-0.762, -0.2472, 0.7086), (-1.071, -0.2678, 0.6021), (0.8646, -1.473, 0.1729), (0.9794, -1.309, 0.1378), (0.867, -1.346, 0.07933), (1.02, -1.416, 0.2375), (1.165, -1.094, 0.1191), (1.293, -0.8568, 0.09867), (1.128, -0.9272, 0.03579), (1.369, -1.043, 0.188), (1.709, -0.9701, 0.3498), (1.717, -0.741, 0.2875), (1.677, -0.9973, 0.2845), (1.712, -0.7306, 0.3487), (-1.442, -1.187, 0.1804), (-1.431, -1.477, 0.2236), (-1.471, -1.295, 0.1384), (-1.381, -1.435, 0.2644), (-1.333, -1.646, 0.2567), (-0.8945, -1.788, 0.2824), (-1.123, -1.612, 0.2231), (-0.9963, -1.826, 0.321), (-0.9885, -1.835, 0.5289), (-0.7906, -1.972, 0.5581), (-0.8977, -1.938, 0.4718), (-0.8668, -1.845, 0.6147), (-1.081, 1.671, 0.07926), (-1.165, 1.466, 0.09156), (-1.078, 1.625, 0.0562), (-1.19, 1.522, 0.1034), (-1.181, 1.098, 0.1743), (-1.226, 0.5331, 0.265), (-1.153, 0.8192, 0.2091), (-1.243, 0.5938, 0.2524), (-1.237, 0.4911, 0.3775), (-1.274, 0.1442, 0.4669), (-1.321, 0.3906, 0.3577), (-1.124, 0.2375, 0.4914), (-0.8655, 2.309, -0.01374), (-0.6534, 2.368, 0.04131), (-0.7961, 2.342, 0.04885), (-0.7317, 2.338, -0.01825), (-0.3459, 2.443, 0.04118), (0.0716, 2.758, -0.001672), (-0.2498, 2.468, 0.06929), (-0.02775, 2.732, -0.02519), (-0.0677, 2.594, -0.1622), (0.2532, 2.745, -0.2532), (0.08951, 2.776, -0.1268), (0.08105, 2.56, -0.2967), (-0.6868, 1.636, -0.5412), (-0.3668, 1.631, -0.5813), (-0.4747, 1.837, -0.5261), (-0.6229, 1.169, -0.5739), (-0.1481, 1.618, -0.5529), (-0.06574, 1.467, -0.543), (-0.03904, 1.877, -0.4866), (-0.1524, 1.227, -0.573), (-0.5024, -0.1734, -0.5429), (-0.2771, -0.275, -0.5076), (-0.247, 0.1406, -0.554), (-0.4985, -0.4642, -0.4998), (0.1441, 1.349, -0.5483), (0.4988, 1.444, -0.5537), (0.3936, 1.68, -0.5425), (0.2525, 0.9397, -0.5334), (0.7298, 1.556, -0.5299), (0.7846, 1.51, -0.4798), (0.7268, 1.86, -0.4852), (0.8058, 1.392, -0.5027), (0.4645, 0.4512, -0.379), (0.9618, 0.5441, -0.4862), (0.8026, 0.9943, -0.4535), (0.6656, 0.06771, -0.4247), (-0.05592, -0.6716, -0.4168), (0.203, -0.5929, -0.4017), (-0.02549, -0.5483, -0.3999), (0.181, -0.7036, -0.4089), (0.5137, -0.4741, -0.4235), (0.8914, -0.3577, -0.4834), (0.5967, -0.2845, -0.4357), (0.8155, -0.5044, -0.4513), (1.007, -0.7802, -0.4032), (1.241, -0.6385, -0.3957), (1.048, -0.6543, -0.4316), (1.207, -0.7509, -0.3669), (1.012, -1.493, 0.7285), (1.24, -1.208, 0.6527), (1.381, -1.204, 0.6446), (0.8351, -1.54, 0.7291), (1.438, -0.9089, 0.5948), (1.415, -0.6425, 0.587), (1.591, -0.6931, 0.4815), (1.205, -0.8823, 0.7016), (0.1832, -1.061, 0.9255), (0.2354, -0.4808, 0.9819), (0.5123, -0.9124, 0.8928), (-0.00871, -0.5867, 1.005), (1.363, -0.3054, 0.5885), (1.405, -0.0116, 0.586), (1.531, -0.1586, 0.4591), (1.167, -0.119, 0.722), (1.388, 0.3239, 0.576), (1.189, 0.7159, 0.5088), (1.48, 0.5591, 0.4839), (1.065, 0.5788, 0.6201), (0.4697, 0.6428, 0.8105), (0.3923, 1.072, 0.5891), (0.5743, 0.7979, 0.7053), (0.319, 0.8628, 0.7108), (-0.1409, 0.1953, 0.9198), (0.08033, 0.3778, 0.7918), (0.07381, 0.2873, 0.9011), (-0.1142, 0.2873, 0.8172), (0.1296, 0.6093, 0.6829), (0.1081, 0.906, 0.6004), (0.1717, 0.7769, 0.6696), (0.06451, 0.7227, 0.6307), (-0.3287, 0.5166, 0.5467), (-0.3824, 0.6898, 0.4944), (-0.166, 0.621, 0.581), (-0.5527, 0.6215, 0.4419), (1.297, -0.5784, -0.2597), (1.241, -0.4616, -0.3051), (1.31, -0.5339, -0.3342), (1.213, -0.5454, -0.2242), (1.144, -0.3603, -0.3533), (1.049, -0.2516, -0.4117), (1.118, -0.2924, -0.4439), (1.075, -0.3533, -0.3187), (1.019, -0.7036, -0.1294), (1.046, -0.57, -0.1639), (1.035, -0.5304, -0.2014), (1.036, -0.7571, -0.09211), (1.05, -0.08429, -0.4408), (1.14, 0.5728, -0.4363), (1.116, 0.3708, -0.4885), (1.068, 0.05551, -0.3784), (1.144, 1.242, -0.4195), (1.032, 1.615, -0.3727), (0.9677, 1.428, -0.4246), (1.19, 1.436, -0.3707), (1.349, 1.069, -0.2184), (1.305, 1.939, -0.1976), (1.296, 1.427, -0.2748), (1.346, 1.45, -0.1566), (1.418, -0.499, 0.06949), (1.458, 0.02264, 0.03779), (1.379, -0.2299, -0.02091), (1.551, -0.2736, 0.1269), (1.346, 0.7046, 0.02295), (1.068, 1.493, 0.02309), (1.278, 1.311, -0.04093), (1.176, 0.9365, 0.08359), (1.5, 0.3494, 0.243), (1.215, 0.9659, 0.2654), (1.259, 0.7557, 0.1989), (1.486, 0.7855, 0.3256), (-1.295, -1.2, -0.1495), (-0.9754, -1.144, -0.1301), (-1.118, -1.178, -0.1916), (-1.21, -1.191, -0.09592), (-0.5673, -1.018, -0.1212), (-0.1254, -0.947, -0.1286), (-0.302, -0.9469, -0.181), (-0.4258, -1.018, -0.06994), (-1.053, -1.249, 0.06561), (-0.5487, -1.247, 0.07067), (-0.6409, -1.13, 0.03213), (-0.9668, -1.376, 0.1178), (0.331, -0.9053, -0.1419), (0.8321, -0.867, -0.1594), (0.6034, -0.8753, -0.2083), (0.4969, -0.9165, -0.09505), (1.102, -0.8221, -0.193), (1.261, -0.7017, -0.222), (1.244, -0.7726, -0.2678), (1.099, -0.7758, -0.1436), (0.5265, -1.059, 0.03261), (0.7716, -1.01, -0.001814), (0.8043, -0.9133, -0.02857), (0.5346, -1.167, 0.05855), (-0.525, -1.806, 0.3122), (-0.1447, -1.617, 0.2964), (-0.3376, -1.618, 0.2481), (-0.306, -1.813, 0.3712), (0.2586, -1.477, 0.231), (0.6298, -1.483, 0.1948), (0.4378, -1.394, 0.1529), (0.5192, -1.473, 0.2912), (0.4817, -1.655, 0.5644), (0.959, -1.345, 0.5458), (0.6383, -1.456, 0.4636), (0.8184, -1.532, 0.6518), (-0.8366, 2.123, -0.32), (-0.9703, 1.807, -0.4108), (-0.8521, 1.879, -0.4366), (-0.9378, 2.109, -0.3288), (-1.182, 0.988, -0.3299), (-1.203, 0.08498, -0.2278), (-1.178, 0.2566, -0.3082), (-1.227, 0.7259, -0.2334), (-1.23, 1.327, -0.03923), (-1.214, 0.5246, 0.05988), (-1.216, 0.9646, -0.09956), (-1.205, 1.058, 0.1062), (-1.253, -0.4768, -0.1782), (-1.392, -0.7739, -0.1719), (-1.284, -0.7103, -0.2444), (-1.345, -0.5795, -0.09826), (-1.494, -0.956, -0.1741), (-1.465, -1.113, -0.1634), (-1.456, -1.054, -0.2212), (-1.527, -1.011, -0.119), (-1.641, -0.7114, 0.01234), (-1.556, -0.9562, -0.01931), (-1.586, -0.913, -0.03804), (-1.624, -0.7547, 0.02222), (-1.497, 0.1889, 0.2553), (-1.85, -0.07612, 0.2221), (-1.634, 0.02672, 0.1871), (-1.733, 0.007854, 0.2982), (-1.806, -0.3168, 0.1975), (-1.546, -0.7829, 0.1704), (-1.645, -0.6068, 0.1164), (-1.7, -0.5462, 0.2542), (-1.821, -0.4305, 0.4149), (-1.675, -0.818, 0.4258), (-1.808, -0.6346, 0.3762), (-1.621, -0.5975, 0.4542), (-0.6627, 1.397, 0.2736), (-0.2971, 1.409, 0.4094), (-0.4098, 1.015, 0.4056), (-0.5781, 1.563, 0.2768), (-0.08659, 1.569, 0.4553), (0.05669, 1.678, 0.4008), (0.06228, 1.466, 0.4892), (-0.1259, 1.735, 0.3757), (-0.4528, 2.063, 0.2041), (-0.1904, 2.272, 0.2226), (-0.2853, 1.95, 0.2588), (-0.3363, 2.393, 0.1729), (0.2005, 1.726, 0.2984), (0.3487, 1.784, 0.2069), (0.3396, 1.595, 0.3261), (0.1861, 1.992, 0.2128), (0.5859, 1.303, 0.2004), (0.8746, 1.124, 0.2491), (0.8958, 1.109, 0.3206), (0.5692, 1.349, 0.1616), (0.4287, 2.104, 0.1348), (0.7151, 1.908, 0.06098), (0.4787, 1.896, 0.111), (0.6963, 2.153, 0.07768), (0.4499, 2.916, 0.0005808), (0.7593, 3.187, 0.0267), (0.4338, 2.728, 0.09539), (0.7595, 3.313, -0.08365), (1.08, 3.105, -0.02067), (1.263, 2.805, -0.1242), (1.069, 2.549, -0.0001873), (1.268, 3.044, -0.1581), (1.024, 2.325, -0.3473), (1.002, 2.057, -0.3315), (1.17, 2.414, -0.2901), (0.8632, 2.065, -0.3809), (-1.27, -1.12, -0.2709), (-1.238, -0.8834, 0.5201), (1.464, -1.165, 0.5687), (-1.378, -1.141, 0.4781), (-0.85, 1.129, 0.2815), (-0.6195, 2.092, -0.3184), (-1.055, -0.2647, -0.4092), (-0.2408, -0.3984, -0.4228), (0.3443, -0.8547, -0.3036), (-0.4372, -1.771, 0.8116), (0.2081, 0.1015, 1.0), (-0.7798, 0.07104, 0.6192), (0.8664, -1.095, -0.00189), (1.183, -0.3756, -0.136), (1.671, -0.3393, 0.2964), (-1.479, -1.136, 0.02423), (-0.2579, -1.355, 0.1191), (-0.4856, -2.012, 0.6537), (-1.035, 1.894, -0.002214), (-1.339, 0.08391, 0.1584), (-1.295, -0.1463, 0.5298), (-0.9103, 1.899, 0.08439), (0.07875, 2.357, 0.184), (0.4568, 2.568, -0.4219), (-1.238, -0.8828, -0.3613), (-0.6353, -0.8433, -0.429), (-0.4952, -0.9385, -0.2883), (-0.745, -1.464, 0.6837), (-0.5876, -0.4737, 0.8005), (-1.159, -0.3379, 0.5764), (0.9375, -1.459, 0.2585), (1.295, -1.158, 0.194), (1.723, -0.8149, 0.3896), (-1.417, -1.226, 0.2506), (-1.191, -1.758, 0.3183), (-0.9253, -1.761, 0.5836), (-1.111, 1.613, 0.1004), (-1.25, 0.848, 0.1982), (-1.076, 0.4132, 0.4422), (-0.8256, 2.327, -0.05379), (-0.2634, 2.477, 0.007161), (-0.0251, 2.516, -0.2675), (-0.7641, 1.214, -0.5351), (-0.2155, 1.312, -0.5837), (-0.636, -0.4476, -0.5137), (0.1014, 0.856, -0.5437), (0.7154, 1.372, -0.5124), (0.3743, 0.04741, -0.3572), (0.03177, -0.7355, -0.4114), (0.637, -0.5807, -0.4385), (1.089, -0.8147, -0.3622), (0.7188, -1.673, 0.7414), (1.19, -1.044, 0.6923), (-0.06416, -0.8721, 0.967), (1.148, -0.2972, 0.7195), (1.136, 0.4039, 0.6726), (0.3465, 0.643, 0.7876), (-0.2553, 0.1978, 0.8596), (0.08672, 0.591, 0.6591), (-0.5419, 0.5503, 0.4725), (1.223, -0.6025, -0.2013), (1.113, -0.3958, -0.2939), (1.008, -0.8271, -0.07684), (1.012, -0.1325, -0.3727), (1.207, 1.156, -0.3859), (1.389, 1.08, -0.163), (1.545, -0.5238, 0.1509), (1.33, 0.6102, 0.08847), (1.583, 0.354, 0.3015), (-1.335, -1.189, -0.1067), (-0.6463, -1.049, -0.06585), (-1.187, -1.348, 0.1093), (0.2664, -0.942, -0.08729), (1.004, -0.8276, -0.1299), (0.3913, -1.186, 0.07646), (-0.4735, -1.896, 0.3595), (0.3131, -1.512, 0.3138), (0.5537, -1.723, 0.6522), (-0.8773, 2.216, -0.2602), (-1.197, 1.192, -0.3032), (-1.179, 1.333, 0.05186), (-1.275, -0.3897, -0.1069), (-1.527, -0.9232, -0.1157), (-1.674, -0.608, 0.0445), (-1.534, 0.1383, 0.3115), (-1.872, -0.3506, 0.2716), (-1.647, -0.4309, 0.449), (-0.7567, 1.542, 0.2176), (-0.2134, 1.694, 0.3879), (-0.4743, 2.348, 0.1647), (0.1221, 1.871, 0.2619), (0.4354, 1.511, 0.1511), (0.5564, 2.198, 0.1254), (0.6051, 3.375, -0.08659), (1.177, 3.159, -0.1257), (0.8796, 2.138, -0.4024), (-1.29, -0.9958, -0.3288), (-0.9442, -0.9527, -0.3658), (-0.9081, -1.036, -0.3035), (-0.9377, -1.179, 0.5889), (-0.9146, -0.7585, 0.6476), (-1.224, -0.543, 0.5422), (1.163, -1.317, 0.4289), (1.418, -1.262, 0.3703), (1.642, -1.012, 0.481), (-1.432, -1.238, 0.3917), (-1.221, -1.597, 0.4356), (-1.099, -1.482, 0.518), (-1.076, 1.476, 0.1792), (-1.253, 1.2, 0.2216), (-0.9627, 0.7352, 0.3439), (-0.7507, 2.283, -0.1419), (-0.5045, 2.302, -0.07844), (-0.3253, 2.166, -0.2822), (-0.9523, 0.3738, -0.4639), (-0.699, 0.2667, -0.5489), (-0.9446, -0.4315, -0.5037), (-0.06294, 0.06252, -0.4841), (0.1386, 0.4683, -0.4144), (-0.03059, -0.169, -0.358), (0.2118, -0.8176, -0.378), (0.5722, -0.8056, -0.4034), (0.7938, -0.8764, -0.3398), (0.158, -1.871, 0.7689), (0.3545, -1.558, 0.8145), (-0.2612, -1.374, 0.8911), (0.614, -0.15, 0.9213), (0.7093, 0.1744, 0.896), (0.363, 0.3082, 0.8927), (-0.4711, 0.1561, 0.7303), (-0.2231, 0.3454, 0.6694), (-0.6308, 0.3598, 0.5568), (1.028, -0.792, -0.0917), (1.056, -0.6821, -0.1378), (0.956, -0.9672, -0.04212), (1.081, -0.2329, -0.2481), (1.197, 0.1483, -0.2626), (1.33, 0.1366, -0.1561), (1.735, -0.4523, 0.2469), (1.668, -0.06957, 0.2136), (1.68, -0.05611, 0.2863), (-1.426, -1.152, -0.03689), (-1.255, -1.189, -0.002724), (-1.435, -1.273, 0.07124), (0.1118, -1.052, 0.01713), (0.4416, -1.002, 0.002749), (0.09434, -1.257, 0.1046), (-0.4374, -2.022, 0.48), (-0.03829, -1.873, 0.4946), (0.04763, -1.999, 0.6422), (-0.973, 2.231, -0.126), (-1.131, 1.911, -0.1824), (-1.09, 1.607, -0.01105), (-1.303, -0.1732, 0.03581), (-1.504, -0.543, 0.02077), (-1.625, -0.299, 0.1034), (-1.508, -0.01707, 0.4337), (-1.852, -0.1835, 0.4066), (-1.567, -0.2414, 0.4808), (-0.878, 1.737, 0.1348), (-0.6394, 1.82, 0.2078), (-0.7033, 2.083, 0.1323), (0.04101, 2.223, 0.2365), (0.2019, 2.152, 0.187), (0.3151, 2.284, 0.1795), (0.6648, 3.366, -0.2653), (0.9684, 3.165, -0.3022), (0.7696, 2.373, -0.4422), (-1.137, -0.6789, -0.379), (-0.9904, -0.7518, -0.4584), (-0.9738, -0.8757, -0.4159), (-0.7319, -0.7859, -0.4759), (-0.3921, -0.6771, -0.4503), (-0.2854, -0.7903, -0.4219), (-0.5459, -0.8926, -0.3709), (-0.1565, -0.8454, -0.3728), (-0.07185, -0.8745, -0.2907), (-0.6784, -1.611, 0.7721), (-0.5142, -1.125, 0.8596), (-0.6618, -0.9847, 0.7556), (-0.3623, -0.5649, 0.9355), (-0.2161, -0.1022, 0.9961), (-0.4637, -0.06811, 0.8557), (-0.8374, -0.3955, 0.6849), (-0.6745, -0.1077, 0.7288), (-0.9585, -0.1886, 0.6209), (0.8199, -1.42, 0.0964), (0.944, -1.221, 0.07038), (1.107, -1.343, 0.2179), (1.071, -1.024, 0.047), (1.187, -0.8127, 0.02326), (1.423, -0.9032, 0.1787), (1.627, -1.111, 0.3094), (1.694, -0.8428, 0.2662), (1.68, -0.6219, 0.3198), (-1.465, -1.159, 0.1166), (-1.468, -1.399, 0.1645), (-1.39, -1.575, 0.2912), (-1.305, -1.547, 0.2069), (-0.9584, -1.685, 0.2451), (-0.804, -1.886, 0.327), (-1.022, -1.862, 0.467), (-0.7557, -1.99, 0.4732), (-0.8004, -1.903, 0.6402), (-1.054, 1.726, 0.05856), (-1.091, 1.521, 0.06341), (-1.239, 1.408, 0.1186), (-1.13, 1.216, 0.1502), (-1.194, 0.5988, 0.2402), (-1.275, 0.4354, 0.2958), (-1.316, 0.5827, 0.305), (-1.33, 0.2289, 0.4031), (-1.146, 0.07563, 0.5239), (-0.9011, 2.254, 0.02411), (-0.6872, 2.383, 0.07161), (-0.6166, 2.358, 0.01131), (-0.4218, 2.45, 0.0801), (-0.06573, 2.56, 0.05992), (0.2098, 2.943, -0.05968), (-0.1278, 2.628, -0.08483), (0.2997, 2.912, -0.1801), (0.1832, 2.587, -0.3409), (-0.6169, 1.855, -0.503), (-0.3016, 1.841, -0.5207), (-0.4574, 1.306, -0.5936), (-0.07658, 1.892, -0.4856), (0.002491, 1.832, -0.4993), (-0.09334, 0.9886, -0.5644), (-0.3712, 0.1961, -0.5663), (-0.1658, 0.07221, -0.5386), (-0.3931, -0.4775, -0.4799), (0.2186, 1.711, -0.5316), (0.5647, 1.714, -0.5451), (0.4229, 1.176, -0.5267), (0.7315, 1.913, -0.5127), (0.7186, 1.678, -0.4566), (0.8715, 1.389, -0.4884), (0.5666, 0.8003, -0.4204), (0.9762, 1.032, -0.4855), (0.8955, 0.05165, -0.4919), (-0.1326, -0.5906, -0.4183), (0.05265, -0.5322, -0.3797), (0.3294, -0.6672, -0.4111), (0.4205, -0.3421, -0.4039), (0.8169, -0.2725, -0.4879), (0.9758, -0.4431, -0.4583), (0.8992, -0.7307, -0.4312), (1.167, -0.5817, -0.4221), (1.293, -0.684, -0.3635), (1.305, -1.306, 0.6885), (1.466, -1.056, 0.5915), (0.9789, -1.371, 0.7066), (1.594, -0.7892, 0.506), (1.55, -0.5795, 0.4696), (1.179, -0.6965, 0.7101), (0.5026, -1.163, 0.8636), (0.5198, -0.6316, 0.911), (0.0397, -0.303, 1.03), (1.507, -0.2911, 0.4609), (1.562, -0.03739, 0.4595), (1.183, 0.0402, 0.7165), (1.56, 0.2909, 0.4744), (1.341, 0.8623, 0.4726), (0.9782, 0.7405, 0.5304), (0.6373, 0.5907, 0.8016), (0.5342, 0.9787, 0.5697), (0.3087, 1.086, 0.6007), (-0.03002, 0.1917, 0.9668), (0.1495, 0.3702, 0.8248), (0.01125, 0.37, 0.7554), (0.1783, 0.609, 0.7149), (0.1723, 0.9881, 0.6051), (0.04508, 0.8527, 0.5974), (-0.1343, 0.5203, 0.6029), (-0.1962, 0.7262, 0.5566), (-0.5654, 0.6984, 0.4122), (1.338, -0.5916, -0.3112), (1.264, -0.4757, -0.3577), (1.187, -0.4899, -0.247), (1.148, -0.3618, -0.4073), (1.047, -0.2527, -0.4721), (1.043, -0.301, -0.3424), (1.042, -0.5792, -0.181), (1.034, -0.4661, -0.2199), (1.071, -0.6694, -0.1072), (1.07, -0.01073, -0.4977), (1.129, 0.727, -0.4763), (1.135, 0.4577, -0.3849), (1.05, 1.298, -0.4463), (0.8819, 1.534, -0.3998), (1.157, 1.811, -0.3461), (1.299, 1.08, -0.2793), (1.289, 1.92, -0.257), (1.295, 1.959, -0.1398), (1.321, -0.4735, -0.00643), (1.418, 0.07079, -0.03366), (1.52, -0.01931, 0.108), (1.376, 0.8405, -0.04571), (1.16, 1.679, -0.03138), (1.005, 1.304, 0.07481), (1.413, 0.3752, 0.1965), (1.086, 0.9609, 0.1931), (1.341, 0.973, 0.3446), (-1.268, -1.195, -0.1942), (-0.926, -1.122, -0.1861), (-1.051, -1.156, -0.08123), (-0.5195, -0.9911, -0.1795), (-0.0802, -0.9144, -0.1842), (-0.1958, -0.9909, -0.07461), (-0.8955, -1.154, 0.02731), (-0.396, -1.125, 0.02626), (-0.72, -1.392, 0.1214), (0.3676, -0.8813, -0.1977), (0.8657, -0.8707, -0.2203), (0.7463, -0.8781, -0.1018), (1.146, -0.8303, -0.2547), (1.31, -0.7077, -0.2794), (1.169, -0.7178, -0.1598), (0.6917, -0.9463, -0.01489), (0.9032, -0.8774, -0.0467), (0.6692, -1.152, 0.03914), (-0.5366, -1.7, 0.2589), (-0.1405, -1.523, 0.2239), (-0.1133, -1.7, 0.3662), (0.2625, -1.407, 0.1754), (0.5975, -1.404, 0.1337), (0.6998, -1.467, 0.2811), (0.4172, -1.583, 0.4786), (0.8461, -1.367, 0.4555), (1.094, -1.348, 0.6348), (-0.7815, 2.005, -0.3896), (-0.9271, 1.655, -0.4476), (-1.018, 1.953, -0.3652), (-1.132, 0.8179, -0.3624), (-1.166, -0.05215, -0.2857), (-1.211, 0.222, -0.1748), (-1.23, 1.291, -0.1521), (-1.191, 0.382, -0.03439), (-1.213, 0.6195, 0.144), (-1.221, -0.5545, -0.2502), (-1.356, -0.8191, -0.2423), (-1.424, -0.7183, -0.101), (-1.453, -0.9791, -0.2323), (-1.429, -1.125, -0.2081), (-1.493, -1.09, -0.1181), (-1.602, -0.8034, -0.02143), (-1.542, -1.011, -0.04646), (-1.558, -0.8972, 0.01033), (-1.441, 0.1992, 0.2136), (-1.788, -0.1074, 0.1662), (-1.895, -0.09775, 0.289), (-1.75, -0.4102, 0.1335), (-1.547, -0.8031, 0.1048), (-1.524, -0.7812, 0.2371), (-1.913, -0.4395, 0.3802), (-1.679, -0.8451, 0.3767), (-1.577, -0.7924, 0.4638), (-0.5987, 1.159, 0.33), (-0.2279, 1.017, 0.4721), (-0.4265, 1.601, 0.3376), (-0.003294, 1.354, 0.5091), (0.1316, 1.565, 0.4578), (-0.0388, 1.769, 0.3498), (-0.4096, 1.89, 0.2517), (-0.1678, 1.999, 0.261), (-0.1935, 2.384, 0.1787), (0.2675, 1.635, 0.3704), (0.4492, 1.522, 0.2914), (0.2491, 1.99, 0.1738), (0.7526, 1.195, 0.2924), (1.036, 1.074, 0.3419), (0.7293, 1.241, 0.1723), (0.3598, 2.011, 0.1359), (0.6385, 1.75, 0.0872), (0.8559, 2.196, 0.02905), (0.2815, 2.757, 0.0743), (0.5889, 2.747, 0.1079), (0.9036, 3.323, -0.08698), (0.9261, 2.636, 0.05853), (1.17, 2.44, -0.06062), (1.298, 2.768, -0.1946), (1.144, 2.824, -0.2959), (1.158, 2.154, -0.2979), (0.8349, 1.96, -0.3722)], [], [(1154, 389, 2, 403), (1155, 409, 6, 396), (1156, 394, 5, 390), (1157, 396, 6, 392), (1158, 397, 7, 393), (1159, 387, 3, 405), (1160, 410, 13, 439), (1161, 459, 20, 460), (1162, 449, 11, 461), (1163, 414, 18, 456), (1164, 463, 21, 464), (1165, 445, 19, 465), (1166, 418, 12, 450), (1167, 467, 22, 468), (1168, 454, 16, 469), (1169, 422, 14, 452), (1170, 471, 23, 472), (1171, 456, 18, 473), (1172, 426, 15, 453), (1173, 475, 24, 476), (1174, 457, 19, 477), (1175, 430, 15, 441), (1176, 479, 25, 480), (1177, 447, 9, 481), (1178, 482, 43, 643), (1179, 675, 74, 676), (1180, 629, 29, 677), (1181, 486, 36, 636), (1182, 679, 75, 680), (1183, 649, 49, 681), (1184, 490, 30, 630), (1185, 683, 76, 684), (1186, 634, 34, 685), (1187, 494, 32, 632), (1188, 687, 77, 688), (1189, 636, 36, 689), (1190, 498, 33, 633), (1191, 691, 78, 692), (1192, 637, 37, 693), (1193, 502, 45, 645), (1194, 695, 79, 696), (1195, 627, 27, 697), (1196, 506, 31, 583), (1197, 699, 80, 700), (1198, 650, 50, 701), (1199, 510, 52, 604), (1200, 703, 81, 704), (1201, 603, 51, 705), (1202, 514, 53, 605), (1203, 707, 82, 708), (1204, 593, 41, 709), (1205, 518, 48, 600), (1206, 711, 83, 712), (1207, 654, 54, 713), (1208, 522, 56, 608), (1209, 715, 84, 716), (1210, 607, 55, 717), (1211, 526, 57, 609), (1212, 719, 85, 720), (1213, 589, 37, 721), (1214, 530, 42, 594), (1215, 723, 86, 724), (1216, 658, 58, 725), (1217, 534, 60, 612), (1218, 727, 87, 728), (1219, 611, 59, 729), (1220, 538, 61, 613), (1221, 731, 88, 732), (1222, 598, 46, 733), (1223, 542, 44, 596), (1224, 735, 89, 736), (1225, 662, 62, 737), (1226, 546, 64, 616), (1227, 739, 90, 740), (1228, 615, 63, 741), (1229, 550, 65, 617), (1230, 743, 91, 744), (1231, 600, 48, 745), (1232, 554, 45, 597), (1233, 747, 92, 748), (1234, 666, 66, 749), (1235, 558, 68, 620), (1236, 751, 93, 752), (1237, 619, 67, 753), (1238, 562, 69, 621), (1239, 755, 94, 756), (1240, 601, 49, 757), (1241, 566, 33, 585), (1242, 759, 95, 760), (1243, 670, 70, 761), (1244, 570, 72, 624), (1245, 763, 96, 764), (1246, 623, 71, 765), (1247, 574, 73, 625), (1248, 767, 97, 768), (1249, 591, 39, 769), (1250, 770, 115, 595), (1251, 771, 290, 772), (1252, 581, 101, 773), (1253, 774, 108, 588), (1254, 775, 291, 776), (1255, 601, 121, 777), (1256, 778, 102, 582), (1257, 779, 292, 780), (1258, 586, 106, 781), (1259, 782, 104, 584), (1260, 783, 293, 784), (1261, 588, 108, 785), (1262, 786, 105, 585), (1263, 787, 294, 788), (1264, 589, 109, 789), (1265, 790, 117, 597), (1266, 791, 295, 792), (1267, 579, 99, 793), (1268, 794, 151, 631), (1269, 795, 296, 796), (1270, 602, 122, 797), (1271, 798, 172, 652), (1272, 799, 297, 800), (1273, 651, 171, 801), (1274, 802, 173, 653), (1275, 803, 298, 804), (1276, 641, 161, 805), (1277, 806, 168, 648), (1278, 807, 299, 808), (1279, 606, 126, 809), (1280, 810, 176, 656), (1281, 811, 300, 812), (1282, 655, 175, 813), (1283, 814, 177, 657), (1284, 815, 301, 816), (1285, 637, 157, 817), (1286, 818, 162, 642), (1287, 819, 302, 820), (1288, 610, 130, 821), (1289, 822, 180, 660), (1290, 823, 303, 824), (1291, 659, 179, 825), (1292, 826, 181, 661), (1293, 827, 304, 828), (1294, 646, 166, 829), (1295, 830, 164, 644), (1296, 831, 305, 832), (1297, 614, 134, 833), (1298, 834, 184, 664), (1299, 835, 306, 836), (1300, 663, 183, 837), (1301, 838, 185, 665), (1302, 839, 307, 840), (1303, 648, 168, 841), (1304, 842, 165, 645), (1305, 843, 308, 844), (1306, 618, 138, 845), (1307, 846, 188, 668), (1308, 847, 309, 848), (1309, 667, 187, 849), (1310, 850, 189, 669), (1311, 851, 310, 852), (1312, 649, 169, 853), (1313, 854, 153, 633), (1314, 855, 311, 856), (1315, 622, 142, 857), (1316, 858, 192, 672), (1317, 859, 312, 860), (1318, 671, 191, 861), (1319, 862, 193, 673), (1320, 863, 313, 864), (1321, 639, 159, 865), (1322, 866, 163, 451), (1323, 867, 314, 868), (1324, 674, 194, 869), (1325, 870, 196, 484), (1326, 871, 315, 872), (1327, 483, 195, 873), (1328, 874, 197, 485), (1329, 875, 316, 876), (1330, 437, 149, 877), (1331, 878, 156, 444), (1332, 879, 317, 880), (1333, 678, 198, 881), (1334, 882, 200, 488), (1335, 883, 318, 884), (1336, 487, 199, 885), (1337, 886, 201, 489), (1338, 887, 319, 888), (1339, 457, 169, 889), (1340, 890, 150, 438), (1341, 891, 320, 892), (1342, 682, 202, 893), (1343, 894, 204, 492), (1344, 895, 321, 896), (1345, 491, 203, 897), (1346, 898, 205, 493), (1347, 899, 322, 900), (1348, 442, 154, 901), (1349, 902, 152, 440), (1350, 903, 323, 904), (1351, 686, 206, 905), (1352, 906, 208, 496), (1353, 907, 324, 908), (1354, 495, 207, 909), (1355, 910, 209, 497), (1356, 911, 325, 912), (1357, 444, 156, 913), (1358, 914, 153, 441), (1359, 915, 326, 916), (1360, 690, 210, 917), (1361, 918, 212, 500), (1362, 919, 327, 920), (1363, 499, 211, 921), (1364, 922, 213, 501), (1365, 923, 328, 924), (1366, 445, 157, 925), (1367, 926, 165, 453), (1368, 927, 329, 928), (1369, 694, 214, 929), (1370, 930, 216, 504), (1371, 931, 330, 932), (1372, 503, 215, 933), (1373, 934, 217, 505), (1374, 935, 331, 936), (1375, 435, 147, 937), (1376, 938, 103, 391), (1377, 939, 332, 940), (1378, 698, 218, 941), (1379, 942, 220, 508), (1380, 943, 333, 944), (1381, 507, 219, 945), (1382, 946, 221, 509), (1383, 947, 334, 948), (1384, 458, 170, 949), (1385, 950, 124, 412), (1386, 951, 335, 952), (1387, 702, 222, 953), (1388, 954, 224, 512), (1389, 955, 336, 956), (1390, 511, 223, 957), (1391, 958, 225, 513), (1392, 959, 337, 960), (1393, 411, 123, 961), (1394, 962, 125, 413), (1395, 963, 338, 964), (1396, 706, 226, 965), (1397, 966, 228, 516), (1398, 967, 339, 968), (1399, 515, 227, 969), (1400, 970, 229, 517), (1401, 971, 340, 972), (1402, 401, 113, 973), (1403, 974, 120, 408), (1404, 975, 341, 976), (1405, 710, 230, 977), (1406, 978, 232, 520), (1407, 979, 342, 980), (1408, 519, 231, 981), (1409, 982, 233, 521), (1410, 983, 343, 984), (1411, 462, 174, 985), (1412, 986, 128, 416), (1413, 987, 344, 988), (1414, 714, 234, 989), (1415, 990, 236, 524), (1416, 991, 345, 992), (1417, 523, 235, 993), (1418, 994, 237, 525), (1419, 995, 346, 996), (1420, 415, 127, 997), (1421, 998, 129, 417), (1422, 999, 347, 1000), (1423, 718, 238, 1001), (1424, 1002, 240, 528), (1425, 1003, 348, 1004), (1426, 527, 239, 1005), (1427, 1006, 241, 529), (1428, 1007, 349, 1008), (1429, 397, 109, 1009), (1430, 1010, 114, 402), (1431, 1011, 350, 1012), (1432, 722, 242, 1013), (1433, 1014, 244, 532), (1434, 1015, 351, 1016), (1435, 531, 243, 1017), (1436, 1018, 245, 533), (1437, 1019, 352, 1020), (1438, 466, 178, 1021), (1439, 1022, 132, 420), (1440, 1023, 353, 1024), (1441, 726, 246, 1025), (1442, 1026, 248, 536), (1443, 1027, 354, 1028), (1444, 535, 247, 1029), (1445, 1030, 249, 537), (1446, 1031, 355, 1032), (1447, 419, 131, 1033), (1448, 1034, 133, 421), (1449, 1035, 356, 1036), (1450, 730, 250, 1037), (1451, 1038, 252, 540), (1452, 1039, 357, 1040), (1453, 539, 251, 1041), (1454, 1042, 253, 541), (1455, 1043, 358, 1044), (1456, 406, 118, 1045), (1457, 1046, 116, 404), (1458, 1047, 359, 1048), (1459, 734, 254, 1049), (1460, 1050, 256, 544), (1461, 1051, 360, 1052), (1462, 543, 255, 1053), (1463, 1054, 257, 545), (1464, 1055, 361, 1056), (1465, 470, 182, 1057), (1466, 1058, 136, 424), (1467, 1059, 362, 1060), (1468, 738, 258, 1061), (1469, 1062, 260, 548), (1470, 1063, 363, 1064), (1471, 547, 259, 1065), (1472, 1066, 261, 549), (1473, 1067, 364, 1068), (1474, 423, 135, 1069), (1475, 1070, 137, 425), (1476, 1071, 365, 1072), (1477, 742, 262, 1073), (1478, 1074, 264, 552), (1479, 1075, 366, 1076), (1480, 551, 263, 1077), (1481, 1078, 265, 553), (1482, 1079, 367, 1080), (1483, 408, 120, 1081), (1484, 1082, 117, 405), (1485, 1083, 368, 1084), (1486, 746, 266, 1085), (1487, 1086, 268, 556), (1488, 1087, 369, 1088), (1489, 555, 267, 1089), (1490, 1090, 269, 557), (1491, 1091, 370, 1092), (1492, 474, 186, 1093), (1493, 1094, 140, 428), (1494, 1095, 371, 1096), (1495, 750, 270, 1097), (1496, 1098, 272, 560), (1497, 1099, 372, 1100), (1498, 559, 271, 1101), (1499, 1102, 273, 561), (1500, 1103, 373, 1104), (1501, 427, 139, 1105), (1502, 1106, 141, 429), (1503, 1107, 374, 1108), (1504, 754, 274, 1109), (1505, 1110, 276, 564), (1506, 1111, 375, 1112), (1507, 563, 275, 1113), (1508, 1114, 277, 565), (1509, 1115, 376, 1116), (1510, 409, 121, 1117), (1511, 1118, 105, 393), (1512, 1119, 377, 1120), (1513, 758, 278, 1121), (1514, 1122, 280, 568), (1515, 1123, 378, 1124), (1516, 567, 279, 1125), (1517, 1126, 281, 569), (1518, 1127, 379, 1128), (1519, 478, 190, 1129), (1520, 1130, 144, 432), (1521, 1131, 380, 1132), (1522, 762, 282, 1133), (1523, 1134, 284, 572), (1524, 1135, 381, 1136), (1525, 571, 283, 1137), (1526, 1138, 285, 573), (1527, 1139, 382, 1140), (1528, 431, 143, 1141), (1529, 1142, 145, 433), (1530, 1143, 383, 1144), (1531, 766, 286, 1145), (1532, 1146, 288, 576), (1533, 1147, 384, 1148), (1534, 575, 287, 1149), (1535, 1150, 289, 577), (1536, 1151, 385, 1152), (1537, 399, 111, 1153), (770, 1154, 403, 115), (290, 773, 1154, 770), (773, 101, 389, 1154), (774, 1155, 396, 108), (291, 777, 1155, 774), (777, 121, 409, 1155), (778, 1156, 390, 102), (292, 781, 1156, 778), (781, 106, 394, 1156), (782, 1157, 392, 104), (293, 785, 1157, 782), (785, 108, 396, 1157), (786, 1158, 393, 105), (294, 789, 1158, 786), (789, 109, 397, 1158), (790, 1159, 405, 117), (295, 793, 1159, 790), (793, 99, 387, 1159), (794, 1160, 439, 151), (296, 797, 1160, 794), (797, 122, 410, 1160), (798, 1161, 460, 172), (297, 801, 1161, 798), (801, 171, 459, 1161), (802, 1162, 461, 173), (298, 805, 1162, 802), (805, 161, 449, 1162), (806, 1163, 456, 168), (299, 809, 1163, 806), (809, 126, 414, 1163), (810, 1164, 464, 176), (300, 813, 1164, 810), (813, 175, 463, 1164), (814, 1165, 465, 177), (301, 817, 1165, 814), (817, 157, 445, 1165), (818, 1166, 450, 162), (302, 821, 1166, 818), (821, 130, 418, 1166), (822, 1167, 468, 180), (303, 825, 1167, 822), (825, 179, 467, 1167), (826, 1168, 469, 181), (304, 829, 1168, 826), (829, 166, 454, 1168), (830, 1169, 452, 164), (305, 833, 1169, 830), (833, 134, 422, 1169), (834, 1170, 472, 184), (306, 837, 1170, 834), (837, 183, 471, 1170), (838, 1171, 473, 185), (307, 841, 1171, 838), (841, 168, 456, 1171), (842, 1172, 453, 165), (308, 845, 1172, 842), (845, 138, 426, 1172), (846, 1173, 476, 188), (309, 849, 1173, 846), (849, 187, 475, 1173), (850, 1174, 477, 189), (310, 853, 1174, 850), (853, 169, 457, 1174), (854, 1175, 441, 153), (311, 857, 1175, 854), (857, 142, 430, 1175), (858, 1176, 480, 192), (312, 861, 1176, 858), (861, 191, 479, 1176), (862, 1177, 481, 193), (313, 865, 1177, 862), (865, 159, 447, 1177), (866, 1178, 643, 163), (314, 869, 1178, 866), (869, 194, 482, 1178), (870, 1179, 676, 196), (315, 873, 1179, 870), (873, 195, 675, 1179), (874, 1180, 677, 197), (316, 877, 1180, 874), (877, 149, 629, 1180), (878, 1181, 636, 156), (317, 881, 1181, 878), (881, 198, 486, 1181), (882, 1182, 680, 200), (318, 885, 1182, 882), (885, 199, 679, 1182), (886, 1183, 681, 201), (319, 889, 1183, 886), (889, 169, 649, 1183), (890, 1184, 630, 150), (320, 893, 1184, 890), (893, 202, 490, 1184), (894, 1185, 684, 204), (321, 897, 1185, 894), (897, 203, 683, 1185), (898, 1186, 685, 205), (322, 901, 1186, 898), (901, 154, 634, 1186), (902, 1187, 632, 152), (323, 905, 1187, 902), (905, 206, 494, 1187), (906, 1188, 688, 208), (324, 909, 1188, 906), (909, 207, 687, 1188), (910, 1189, 689, 209), (325, 913, 1189, 910), (913, 156, 636, 1189), (914, 1190, 633, 153), (326, 917, 1190, 914), (917, 210, 498, 1190), (918, 1191, 692, 212), (327, 921, 1191, 918), (921, 211, 691, 1191), (922, 1192, 693, 213), (328, 925, 1192, 922), (925, 157, 637, 1192), (926, 1193, 645, 165), (329, 929, 1193, 926), (929, 214, 502, 1193), (930, 1194, 696, 216), (330, 933, 1194, 930), (933, 215, 695, 1194), (934, 1195, 697, 217), (331, 937, 1195, 934), (937, 147, 627, 1195), (938, 1196, 583, 103), (332, 941, 1196, 938), (941, 218, 506, 1196), (942, 1197, 700, 220), (333, 945, 1197, 942), (945, 219, 699, 1197), (946, 1198, 701, 221), (334, 949, 1198, 946), (949, 170, 650, 1198), (950, 1199, 604, 124), (335, 953, 1199, 950), (953, 222, 510, 1199), (954, 1200, 704, 224), (336, 957, 1200, 954), (957, 223, 703, 1200), (958, 1201, 705, 225), (337, 961, 1201, 958), (961, 123, 603, 1201), (962, 1202, 605, 125), (338, 965, 1202, 962), (965, 226, 514, 1202), (966, 1203, 708, 228), (339, 969, 1203, 966), (969, 227, 707, 1203), (970, 1204, 709, 229), (340, 973, 1204, 970), (973, 113, 593, 1204), (974, 1205, 600, 120), (341, 977, 1205, 974), (977, 230, 518, 1205), (978, 1206, 712, 232), (342, 981, 1206, 978), (981, 231, 711, 1206), (982, 1207, 713, 233), (343, 985, 1207, 982), (985, 174, 654, 1207), (986, 1208, 608, 128), (344, 989, 1208, 986), (989, 234, 522, 1208), (990, 1209, 716, 236), (345, 993, 1209, 990), (993, 235, 715, 1209), (994, 1210, 717, 237), (346, 997, 1210, 994), (997, 127, 607, 1210), (998, 1211, 609, 129), (347, 1001, 1211, 998), (1001, 238, 526, 1211), (1002, 1212, 720, 240), (348, 1005, 1212, 1002), (1005, 239, 719, 1212), (1006, 1213, 721, 241), (349, 1009, 1213, 1006), (1009, 109, 589, 1213), (1010, 1214, 594, 114), (350, 1013, 1214, 1010), (1013, 242, 530, 1214), (1014, 1215, 724, 244), (351, 1017, 1215, 1014), (1017, 243, 723, 1215), (1018, 1216, 725, 245), (352, 1021, 1216, 1018), (1021, 178, 658, 1216), (1022, 1217, 612, 132), (353, 1025, 1217, 1022), (1025, 246, 534, 1217), (1026, 1218, 728, 248), (354, 1029, 1218, 1026), (1029, 247, 727, 1218), (1030, 1219, 729, 249), (355, 1033, 1219, 1030), (1033, 131, 611, 1219), (1034, 1220, 613, 133), (356, 1037, 1220, 1034), (1037, 250, 538, 1220), (1038, 1221, 732, 252), (357, 1041, 1221, 1038), (1041, 251, 731, 1221), (1042, 1222, 733, 253), (358, 1045, 1222, 1042), (1045, 118, 598, 1222), (1046, 1223, 596, 116), (359, 1049, 1223, 1046), (1049, 254, 542, 1223), (1050, 1224, 736, 256), (360, 1053, 1224, 1050), (1053, 255, 735, 1224), (1054, 1225, 737, 257), (361, 1057, 1225, 1054), (1057, 182, 662, 1225), (1058, 1226, 616, 136), (362, 1061, 1226, 1058), (1061, 258, 546, 1226), (1062, 1227, 740, 260), (363, 1065, 1227, 1062), (1065, 259, 739, 1227), (1066, 1228, 741, 261), (364, 1069, 1228, 1066), (1069, 135, 615, 1228), (1070, 1229, 617, 137), (365, 1073, 1229, 1070), (1073, 262, 550, 1229), (1074, 1230, 744, 264), (366, 1077, 1230, 1074), (1077, 263, 743, 1230), (1078, 1231, 745, 265), (367, 1081, 1231, 1078), (1081, 120, 600, 1231), (1082, 1232, 597, 117), (368, 1085, 1232, 1082), (1085, 266, 554, 1232), (1086, 1233, 748, 268), (369, 1089, 1233, 1086), (1089, 267, 747, 1233), (1090, 1234, 749, 269), (370, 1093, 1234, 1090), (1093, 186, 666, 1234), (1094, 1235, 620, 140), (371, 1097, 1235, 1094), (1097, 270, 558, 1235), (1098, 1236, 752, 272), (372, 1101, 1236, 1098), (1101, 271, 751, 1236), (1102, 1237, 753, 273), (373, 1105, 1237, 1102), (1105, 139, 619, 1237), (1106, 1238, 621, 141), (374, 1109, 1238, 1106), (1109, 274, 562, 1238), (1110, 1239, 756, 276), (375, 1113, 1239, 1110), (1113, 275, 755, 1239), (1114, 1240, 757, 277), (376, 1117, 1240, 1114), (1117, 121, 601, 1240), (1118, 1241, 585, 105), (377, 1121, 1241, 1118), (1121, 278, 566, 1241), (1122, 1242, 760, 280), (378, 1125, 1242, 1122), (1125, 279, 759, 1242), (1126, 1243, 761, 281), (379, 1129, 1243, 1126), (1129, 190, 670, 1243), (1130, 1244, 624, 144), (380, 1133, 1244, 1130), (1133, 282, 570, 1244), (1134, 1245, 764, 284), (381, 1137, 1245, 1134), (1137, 283, 763, 1245), (1138, 1246, 765, 285), (382, 1141, 1246, 1138), (1141, 143, 623, 1246), (1142, 1247, 625, 145), (383, 1145, 1247, 1142), (1145, 286, 574, 1247), (1146, 1248, 768, 288), (384, 1149, 1248, 1146), (1149, 287, 767, 1248), (1150, 1249, 769, 289), (385, 1153, 1249, 1150), (1153, 111, 591, 1249), (482, 1250, 595, 43), (194, 772, 1250, 482), (772, 290, 770, 1250), (674, 1251, 772, 194), (74, 485, 1251, 674), (485, 197, 771, 1251), (771, 1252, 773, 290), (197, 677, 1252, 771), (677, 29, 581, 1252), (486, 1253, 588, 36), (198, 776, 1253, 486), (776, 291, 774, 1253), (678, 1254, 776, 198), (75, 489, 1254, 678), (489, 201, 775, 1254), (775, 1255, 777, 291), (201, 681, 1255, 775), (681, 49, 601, 1255), (490, 1256, 582, 30), (202, 780, 1256, 490), (780, 292, 778, 1256), (682, 1257, 780, 202), (76, 493, 1257, 682), (493, 205, 779, 1257), (779, 1258, 781, 292), (205, 685, 1258, 779), (685, 34, 586, 1258), (494, 1259, 584, 32), (206, 784, 1259, 494), (784, 293, 782, 1259), (686, 1260, 784, 206), (77, 497, 1260, 686), (497, 209, 783, 1260), (783, 1261, 785, 293), (209, 689, 1261, 783), (689, 36, 588, 1261), (498, 1262, 585, 33), (210, 788, 1262, 498), (788, 294, 786, 1262), (690, 1263, 788, 210), (78, 501, 1263, 690), (501, 213, 787, 1263), (787, 1264, 789, 294), (213, 693, 1264, 787), (693, 37, 589, 1264), (502, 1265, 597, 45), (214, 792, 1265, 502), (792, 295, 790, 1265), (694, 1266, 792, 214), (79, 505, 1266, 694), (505, 217, 791, 1266), (791, 1267, 793, 295), (217, 697, 1267, 791), (697, 27, 579, 1267), (506, 1268, 631, 31), (218, 796, 1268, 506), (796, 296, 794, 1268), (698, 1269, 796, 218), (80, 509, 1269, 698), (509, 221, 795, 1269), (795, 1270, 797, 296), (221, 701, 1270, 795), (701, 50, 602, 1270), (510, 1271, 652, 52), (222, 800, 1271, 510), (800, 297, 798, 1271), (702, 1272, 800, 222), (81, 513, 1272, 702), (513, 225, 799, 1272), (799, 1273, 801, 297), (225, 705, 1273, 799), (705, 51, 651, 1273), (514, 1274, 653, 53), (226, 804, 1274, 514), (804, 298, 802, 1274), (706, 1275, 804, 226), (82, 517, 1275, 706), (517, 229, 803, 1275), (803, 1276, 805, 298), (229, 709, 1276, 803), (709, 41, 641, 1276), (518, 1277, 648, 48), (230, 808, 1277, 518), (808, 299, 806, 1277), (710, 1278, 808, 230), (83, 521, 1278, 710), (521, 233, 807, 1278), (807, 1279, 809, 299), (233, 713, 1279, 807), (713, 54, 606, 1279), (522, 1280, 656, 56), (234, 812, 1280, 522), (812, 300, 810, 1280), (714, 1281, 812, 234), (84, 525, 1281, 714), (525, 237, 811, 1281), (811, 1282, 813, 300), (237, 717, 1282, 811), (717, 55, 655, 1282), (526, 1283, 657, 57), (238, 816, 1283, 526), (816, 301, 814, 1283), (718, 1284, 816, 238), (85, 529, 1284, 718), (529, 241, 815, 1284), (815, 1285, 817, 301), (241, 721, 1285, 815), (721, 37, 637, 1285), (530, 1286, 642, 42), (242, 820, 1286, 530), (820, 302, 818, 1286), (722, 1287, 820, 242), (86, 533, 1287, 722), (533, 245, 819, 1287), (819, 1288, 821, 302), (245, 725, 1288, 819), (725, 58, 610, 1288), (534, 1289, 660, 60), (246, 824, 1289, 534), (824, 303, 822, 1289), (726, 1290, 824, 246), (87, 537, 1290, 726), (537, 249, 823, 1290), (823, 1291, 825, 303), (249, 729, 1291, 823), (729, 59, 659, 1291), (538, 1292, 661, 61), (250, 828, 1292, 538), (828, 304, 826, 1292), (730, 1293, 828, 250), (88, 541, 1293, 730), (541, 253, 827, 1293), (827, 1294, 829, 304), (253, 733, 1294, 827), (733, 46, 646, 1294), (542, 1295, 644, 44), (254, 832, 1295, 542), (832, 305, 830, 1295), (734, 1296, 832, 254), (89, 545, 1296, 734), (545, 257, 831, 1296), (831, 1297, 833, 305), (257, 737, 1297, 831), (737, 62, 614, 1297), (546, 1298, 664, 64), (258, 836, 1298, 546), (836, 306, 834, 1298), (738, 1299, 836, 258), (90, 549, 1299, 738), (549, 261, 835, 1299), (835, 1300, 837, 306), (261, 741, 1300, 835), (741, 63, 663, 1300), (550, 1301, 665, 65), (262, 840, 1301, 550), (840, 307, 838, 1301), (742, 1302, 840, 262), (91, 553, 1302, 742), (553, 265, 839, 1302), (839, 1303, 841, 307), (265, 745, 1303, 839), (745, 48, 648, 1303), (554, 1304, 645, 45), (266, 844, 1304, 554), (844, 308, 842, 1304), (746, 1305, 844, 266), (92, 557, 1305, 746), (557, 269, 843, 1305), (843, 1306, 845, 308), (269, 749, 1306, 843), (749, 66, 618, 1306), (558, 1307, 668, 68), (270, 848, 1307, 558), (848, 309, 846, 1307), (750, 1308, 848, 270), (93, 561, 1308, 750), (561, 273, 847, 1308), (847, 1309, 849, 309), (273, 753, 1309, 847), (753, 67, 667, 1309), (562, 1310, 669, 69), (274, 852, 1310, 562), (852, 310, 850, 1310), (754, 1311, 852, 274), (94, 565, 1311, 754), (565, 277, 851, 1311), (851, 1312, 853, 310), (277, 757, 1312, 851), (757, 49, 649, 1312), (566, 1313, 633, 33), (278, 856, 1313, 566), (856, 311, 854, 1313), (758, 1314, 856, 278), (95, 569, 1314, 758), (569, 281, 855, 1314), (855, 1315, 857, 311), (281, 761, 1315, 855), (761, 70, 622, 1315), (570, 1316, 672, 72), (282, 860, 1316, 570), (860, 312, 858, 1316), (762, 1317, 860, 282), (96, 573, 1317, 762), (573, 285, 859, 1317), (859, 1318, 861, 312), (285, 765, 1318, 859), (765, 71, 671, 1318), (574, 1319, 673, 73), (286, 864, 1319, 574), (864, 313, 862, 1319), (766, 1320, 864, 286), (97, 577, 1320, 766), (577, 289, 863, 1320), (863, 1321, 865, 313), (289, 769, 1321, 863), (769, 39, 639, 1321), (410, 1322, 451, 13), (122, 868, 1322, 410), (868, 314, 866, 1322), (602, 1323, 868, 122), (50, 484, 1323, 602), (484, 196, 867, 1323), (867, 1324, 869, 314), (196, 676, 1324, 867), (676, 74, 674, 1324), (650, 1325, 484, 50), (170, 872, 1325, 650), (872, 315, 870, 1325), (458, 1326, 872, 170), (20, 413, 1326, 458), (413, 125, 871, 1326), (871, 1327, 873, 315), (125, 605, 1327, 871), (605, 53, 483, 1327), (675, 1328, 485, 74), (195, 876, 1328, 675), (876, 316, 874, 1328), (483, 1329, 876, 195), (53, 653, 1329, 483), (653, 173, 875, 1329), (875, 1330, 877, 316), (173, 461, 1330, 875), (461, 11, 437, 1330), (414, 1331, 444, 18), (126, 880, 1331, 414), (880, 317, 878, 1331), (606, 1332, 880, 126), (54, 488, 1332, 606), (488, 200, 879, 1332), (879, 1333, 881, 317), (200, 680, 1333, 879), (680, 75, 678, 1333), (654, 1334, 488, 54), (174, 884, 1334, 654), (884, 318, 882, 1334), (462, 1335, 884, 174), (21, 417, 1335, 462), (417, 129, 883, 1335), (883, 1336, 885, 318), (129, 609, 1336, 883), (609, 57, 487, 1336), (679, 1337, 489, 75), (199, 888, 1337, 679), (888, 319, 886, 1337), (487, 1338, 888, 199), (57, 657, 1338, 487), (657, 177, 887, 1338), (887, 1339, 889, 319), (177, 465, 1339, 887), (465, 19, 457, 1339), (418, 1340, 438, 12), (130, 892, 1340, 418), (892, 320, 890, 1340), (610, 1341, 892, 130), (58, 492, 1341, 610), (492, 204, 891, 1341), (891, 1342, 893, 320), (204, 684, 1342, 891), (684, 76, 682, 1342), (658, 1343, 492, 58), (178, 896, 1343, 658), (896, 321, 894, 1343), (466, 1344, 896, 178), (22, 421, 1344, 466), (421, 133, 895, 1344), (895, 1345, 897, 321), (133, 613, 1345, 895), (613, 61, 491, 1345), (683, 1346, 493, 76), (203, 900, 1346, 683), (900, 322, 898, 1346), (491, 1347, 900, 203), (61, 661, 1347, 491), (661, 181, 899, 1347), (899, 1348, 901, 322), (181, 469, 1348, 899), (469, 16, 442, 1348), (422, 1349, 440, 14), (134, 904, 1349, 422), (904, 323, 902, 1349), (614, 1350, 904, 134), (62, 496, 1350, 614), (496, 208, 903, 1350), (903, 1351, 905, 323), (208, 688, 1351, 903), (688, 77, 686, 1351), (662, 1352, 496, 62), (182, 908, 1352, 662), (908, 324, 906, 1352), (470, 1353, 908, 182), (23, 425, 1353, 470), (425, 137, 907, 1353), (907, 1354, 909, 324), (137, 617, 1354, 907), (617, 65, 495, 1354), (687, 1355, 497, 77), (207, 912, 1355, 687), (912, 325, 910, 1355), (495, 1356, 912, 207), (65, 665, 1356, 495), (665, 185, 911, 1356), (911, 1357, 913, 325), (185, 473, 1357, 911), (473, 18, 444, 1357), (426, 1358, 441, 15), (138, 916, 1358, 426), (916, 326, 914, 1358), (618, 1359, 916, 138), (66, 500, 1359, 618), (500, 212, 915, 1359), (915, 1360, 917, 326), (212, 692, 1360, 915), (692, 78, 690, 1360), (666, 1361, 500, 66), (186, 920, 1361, 666), (920, 327, 918, 1361), (474, 1362, 920, 186), (24, 429, 1362, 474), (429, 141, 919, 1362), (919, 1363, 921, 327), (141, 621, 1363, 919), (621, 69, 499, 1363), (691, 1364, 501, 78), (211, 924, 1364, 691), (924, 328, 922, 1364), (499, 1365, 924, 211), (69, 669, 1365, 499), (669, 189, 923, 1365), (923, 1366, 925, 328), (189, 477, 1366, 923), (477, 19, 445, 1366), (430, 1367, 453, 15), (142, 928, 1367, 430), (928, 329, 926, 1367), (622, 1368, 928, 142), (70, 504, 1368, 622), (504, 216, 927, 1368), (927, 1369, 929, 329), (216, 696, 1369, 927), (696, 79, 694, 1369), (670, 1370, 504, 70), (190, 932, 1370, 670), (932, 330, 930, 1370), (478, 1371, 932, 190), (25, 433, 1371, 478), (433, 145, 931, 1371), (931, 1372, 933, 330), (145, 625, 1372, 931), (625, 73, 503, 1372), (695, 1373, 505, 79), (215, 936, 1373, 695), (936, 331, 934, 1373), (503, 1374, 936, 215), (73, 673, 1374, 503), (673, 193, 935, 1374), (935, 1375, 937, 331), (193, 481, 1375, 935), (481, 9, 435, 1375), (387, 1376, 391, 3), (99, 940, 1376, 387), (940, 332, 938, 1376), (579, 1377, 940, 99), (27, 508, 1377, 579), (508, 220, 939, 1377), (939, 1378, 941, 332), (220, 700, 1378, 939), (700, 80, 698, 1378), (627, 1379, 508, 27), (147, 944, 1379, 627), (944, 333, 942, 1379), (435, 1380, 944, 147), (9, 412, 1380, 435), (412, 124, 943, 1380), (943, 1381, 945, 333), (124, 604, 1381, 943), (604, 52, 507, 1381), (699, 1382, 509, 80), (219, 948, 1382, 699), (948, 334, 946, 1382), (507, 1383, 948, 219), (52, 652, 1383, 507), (652, 172, 947, 1383), (947, 1384, 949, 334), (172, 460, 1384, 947), (460, 20, 458, 1384), (447, 1385, 412, 9), (159, 952, 1385, 447), (952, 335, 950, 1385), (639, 1386, 952, 159), (39, 512, 1386, 639), (512, 224, 951, 1386), (951, 1387, 953, 335), (224, 704, 1387, 951), (704, 81, 702, 1387), (591, 1388, 512, 39), (111, 956, 1388, 591), (956, 336, 954, 1388), (399, 1389, 956, 111), (0, 398, 1389, 399), (398, 110, 955, 1389), (955, 1390, 957, 336), (110, 590, 1390, 955), (590, 38, 511, 1390), (703, 1391, 513, 81), (223, 960, 1391, 703), (960, 337, 958, 1391), (511, 1392, 960, 223), (38, 638, 1392, 511), (638, 158, 959, 1392), (959, 1393, 961, 337), (158, 446, 1393, 959), (446, 8, 411, 1393), (459, 1394, 413, 20), (171, 964, 1394, 459), (964, 338, 962, 1394), (651, 1395, 964, 171), (51, 516, 1395, 651), (516, 228, 963, 1395), (963, 1396, 965, 338), (228, 708, 1396, 963), (708, 82, 706, 1396), (603, 1397, 516, 51), (123, 968, 1397, 603), (968, 339, 966, 1397), (411, 1398, 968, 123), (8, 434, 1398, 411), (434, 146, 967, 1398), (967, 1399, 969, 339), (146, 626, 1399, 967), (626, 26, 515, 1399), (707, 1400, 517, 82), (227, 972, 1400, 707), (972, 340, 970, 1400), (515, 1401, 972, 227), (26, 578, 1401, 515), (578, 98, 971, 1401), (971, 1402, 973, 340), (98, 386, 1402, 971), (386, 1, 401, 1402), (394, 1403, 408, 5), (106, 976, 1403, 394), (976, 341, 974, 1403), (586, 1404, 976, 106), (34, 520, 1404, 586), (520, 232, 975, 1404), (975, 1405, 977, 341), (232, 712, 1405, 975), (712, 83, 710, 1405), (634, 1406, 520, 34), (154, 980, 1406, 634), (980, 342, 978, 1406), (442, 1407, 980, 154), (16, 416, 1407, 442), (416, 128, 979, 1407), (979, 1408, 981, 342), (128, 608, 1408, 979), (608, 56, 519, 1408), (711, 1409, 521, 83), (231, 984, 1409, 711), (984, 343, 982, 1409), (519, 1410, 984, 231), (56, 656, 1410, 519), (656, 176, 983, 1410), (983, 1411, 985, 343), (176, 464, 1411, 983), (464, 21, 462, 1411), (454, 1412, 416, 16), (166, 988, 1412, 454), (988, 344, 986, 1412), (646, 1413, 988, 166), (46, 524, 1413, 646), (524, 236, 987, 1413), (987, 1414, 989, 344), (236, 716, 1414, 987), (716, 84, 714, 1414), (598, 1415, 524, 46), (118, 992, 1415, 598), (992, 345, 990, 1415), (406, 1416, 992, 118), (4, 407, 1416, 406), (407, 119, 991, 1416), (991, 1417, 993, 345), (119, 599, 1417, 991), (599, 47, 523, 1417), (715, 1418, 525, 84), (235, 996, 1418, 715), (996, 346, 994, 1418), (523, 1419, 996, 235), (47, 647, 1419, 523), (647, 167, 995, 1419), (995, 1420, 997, 346), (167, 455, 1420, 995), (455, 17, 415, 1420), (463, 1421, 417, 21), (175, 1000, 1421, 463), (1000, 347, 998, 1421), (655, 1422, 1000, 175), (55, 528, 1422, 655), (528, 240, 999, 1422), (999, 1423, 1001, 347), (240, 720, 1423, 999), (720, 85, 718, 1423), (607, 1424, 528, 55), (127, 1004, 1424, 607), (1004, 348, 1002, 1424), (415, 1425, 1004, 127), (17, 443, 1425, 415), (443, 155, 1003, 1425), (1003, 1426, 1005, 348), (155, 635, 1426, 1003), (635, 35, 527, 1426), (719, 1427, 529, 85), (239, 1008, 1427, 719), (1008, 349, 1006, 1427), (527, 1428, 1008, 239), (35, 587, 1428, 527), (587, 107, 1007, 1428), (1007, 1429, 1009, 349), (107, 395, 1429, 1007), (395, 7, 397, 1429), (386, 1430, 402, 1), (98, 1012, 1430, 386), (1012, 350, 1010, 1430), (578, 1431, 1012, 98), (26, 532, 1431, 578), (532, 244, 1011, 1431), (1011, 1432, 1013, 350), (244, 724, 1432, 1011), (724, 86, 722, 1432), (626, 1433, 532, 26), (146, 1016, 1433, 626), (1016, 351, 1014, 1433), (434, 1434, 1016, 146), (8, 420, 1434, 434), (420, 132, 1015, 1434), (1015, 1435, 1017, 351), (132, 612, 1435, 1015), (612, 60, 531, 1435), (723, 1436, 533, 86), (243, 1020, 1436, 723), (1020, 352, 1018, 1436), (531, 1437, 1020, 243), (60, 660, 1437, 531), (660, 180, 1019, 1437), (1019, 1438, 1021, 352), (180, 468, 1438, 1019), (468, 22, 466, 1438), (446, 1439, 420, 8), (158, 1024, 1439, 446), (1024, 353, 1022, 1439), (638, 1440, 1024, 158), (38, 536, 1440, 638), (536, 248, 1023, 1440), (1023, 1441, 1025, 353), (248, 728, 1441, 1023), (728, 87, 726, 1441), (590, 1442, 536, 38), (110, 1028, 1442, 590), (1028, 354, 1026, 1442), (398, 1443, 1028, 110), (0, 400, 1443, 398), (400, 112, 1027, 1443), (1027, 1444, 1029, 354), (112, 592, 1444, 1027), (592, 40, 535, 1444), (727, 1445, 537, 87), (247, 1032, 1445, 727), (1032, 355, 1030, 1445), (535, 1446, 1032, 247), (40, 640, 1446, 535), (640, 160, 1031, 1446), (1031, 1447, 1033, 355), (160, 448, 1447, 1031), (448, 10, 419, 1447), (467, 1448, 421, 22), (179, 1036, 1448, 467), (1036, 356, 1034, 1448), (659, 1449, 1036, 179), (59, 540, 1449, 659), (540, 252, 1035, 1449), (1035, 1450, 1037, 356), (252, 732, 1450, 1035), (732, 88, 730, 1450), (611, 1451, 540, 59), (131, 1040, 1451, 611), (1040, 357, 1038, 1451), (419, 1452, 1040, 131), (10, 436, 1452, 419), (436, 148, 1039, 1452), (1039, 1453, 1041, 357), (148, 628, 1453, 1039), (628, 28, 539, 1453), (731, 1454, 541, 88), (251, 1044, 1454, 731), (1044, 358, 1042, 1454), (539, 1455, 1044, 251), (28, 580, 1455, 539), (580, 100, 1043, 1455), (1043, 1456, 1045, 358), (100, 388, 1456, 1043), (388, 4, 406, 1456), (389, 1457, 404, 2), (101, 1048, 1457, 389), (1048, 359, 1046, 1457), (581, 1458, 1048, 101), (29, 544, 1458, 581), (544, 256, 1047, 1458), (1047, 1459, 1049, 359), (256, 736, 1459, 1047), (736, 89, 734, 1459), (629, 1460, 544, 29), (149, 1052, 1460, 629), (1052, 360, 1050, 1460), (437, 1461, 1052, 149), (11, 424, 1461, 437), (424, 136, 1051, 1461), (1051, 1462, 1053, 360), (136, 616, 1462, 1051), (616, 64, 543, 1462), (735, 1463, 545, 89), (255, 1056, 1463, 735), (1056, 361, 1054, 1463), (543, 1464, 1056, 255), (64, 664, 1464, 543), (664, 184, 1055, 1464), (1055, 1465, 1057, 361), (184, 472, 1465, 1055), (472, 23, 470, 1465), (449, 1466, 424, 11), (161, 1060, 1466, 449), (1060, 362, 1058, 1466), (641, 1467, 1060, 161), (41, 548, 1467, 641), (548, 260, 1059, 1467), (1059, 1468, 1061, 362), (260, 740, 1468, 1059), (740, 90, 738, 1468), (593, 1469, 548, 41), (113, 1064, 1469, 593), (1064, 363, 1062, 1469), (401, 1470, 1064, 113), (1, 402, 1470, 401), (402, 114, 1063, 1470), (1063, 1471, 1065, 363), (114, 594, 1471, 1063), (594, 42, 547, 1471), (739, 1472, 549, 90), (259, 1068, 1472, 739), (1068, 364, 1066, 1472), (547, 1473, 1068, 259), (42, 642, 1473, 547), (642, 162, 1067, 1473), (1067, 1474, 1069, 364), (162, 450, 1474, 1067), (450, 12, 423, 1474), (471, 1475, 425, 23), (183, 1072, 1475, 471), (1072, 365, 1070, 1475), (663, 1476, 1072, 183), (63, 552, 1476, 663), (552, 264, 1071, 1476), (1071, 1477, 1073, 365), (264, 744, 1477, 1071), (744, 91, 742, 1477), (615, 1478, 552, 63), (135, 1076, 1478, 615), (1076, 366, 1074, 1478), (423, 1479, 1076, 135), (12, 438, 1479, 423), (438, 150, 1075, 1479), (1075, 1480, 1077, 366), (150, 630, 1480, 1075), (630, 30, 551, 1480), (743, 1481, 553, 91), (263, 1080, 1481, 743), (1080, 367, 1078, 1481), (551, 1482, 1080, 263), (30, 582, 1482, 551), (582, 102, 1079, 1482), (1079, 1483, 1081, 367), (102, 390, 1483, 1079), (390, 5, 408, 1483), (391, 1484, 405, 3), (103, 1084, 1484, 391), (1084, 368, 1082, 1484), (583, 1485, 1084, 103), (31, 556, 1485, 583), (556, 268, 1083, 1485), (1083, 1486, 1085, 368), (268, 748, 1486, 1083), (748, 92, 746, 1486), (631, 1487, 556, 31), (151, 1088, 1487, 631), (1088, 369, 1086, 1487), (439, 1488, 1088, 151), (13, 428, 1488, 439), (428, 140, 1087, 1488), (1087, 1489, 1089, 369), (140, 620, 1489, 1087), (620, 68, 555, 1489), (747, 1490, 557, 92), (267, 1092, 1490, 747), (1092, 370, 1090, 1490), (555, 1491, 1092, 267), (68, 668, 1491, 555), (668, 188, 1091, 1491), (1091, 1492, 1093, 370), (188, 476, 1492, 1091), (476, 24, 474, 1492), (451, 1493, 428, 13), (163, 1096, 1493, 451), (1096, 371, 1094, 1493), (643, 1494, 1096, 163), (43, 560, 1494, 643), (560, 272, 1095, 1494), (1095, 1495, 1097, 371), (272, 752, 1495, 1095), (752, 93, 750, 1495), (595, 1496, 560, 43), (115, 1100, 1496, 595), (1100, 372, 1098, 1496), (403, 1497, 1100, 115), (2, 404, 1497, 403), (404, 116, 1099, 1497), (1099, 1498, 1101, 372), (116, 596, 1498, 1099), (596, 44, 559, 1498), (751, 1499, 561, 93), (271, 1104, 1499, 751), (1104, 373, 1102, 1499), (559, 1500, 1104, 271), (44, 644, 1500, 559), (644, 164, 1103, 1500), (1103, 1501, 1105, 373), (164, 452, 1501, 1103), (452, 14, 427, 1501), (475, 1502, 429, 24), (187, 1108, 1502, 475), (1108, 374, 1106, 1502), (667, 1503, 1108, 187), (67, 564, 1503, 667), (564, 276, 1107, 1503), (1107, 1504, 1109, 374), (276, 756, 1504, 1107), (756, 94, 754, 1504), (619, 1505, 564, 67), (139, 1112, 1505, 619), (1112, 375, 1110, 1505), (427, 1506, 1112, 139), (14, 440, 1506, 427), (440, 152, 1111, 1506), (1111, 1507, 1113, 375), (152, 632, 1507, 1111), (632, 32, 563, 1507), (755, 1508, 565, 94), (275, 1116, 1508, 755), (1116, 376, 1114, 1508), (563, 1509, 1116, 275), (32, 584, 1509, 563), (584, 104, 1115, 1509), (1115, 1510, 1117, 376), (104, 392, 1510, 1115), (392, 6, 409, 1510), (395, 1511, 393, 7), (107, 1120, 1511, 395), (1120, 377, 1118, 1511), (587, 1512, 1120, 107), (35, 568, 1512, 587), (568, 280, 1119, 1512), (1119, 1513, 1121, 377), (280, 760, 1513, 1119), (760, 95, 758, 1513), (635, 1514, 568, 35), (155, 1124, 1514, 635), (1124, 378, 1122, 1514), (443, 1515, 1124, 155), (17, 432, 1515, 443), (432, 144, 1123, 1515), (1123, 1516, 1125, 378), (144, 624, 1516, 1123), (624, 72, 567, 1516), (759, 1517, 569, 95), (279, 1128, 1517, 759), (1128, 379, 1126, 1517), (567, 1518, 1128, 279), (72, 672, 1518, 567), (672, 192, 1127, 1518), (1127, 1519, 1129, 379), (192, 480, 1519, 1127), (480, 25, 478, 1519), (455, 1520, 432, 17), (167, 1132, 1520, 455), (1132, 380, 1130, 1520), (647, 1521, 1132, 167), (47, 572, 1521, 647), (572, 284, 1131, 1521), (1131, 1522, 1133, 380), (284, 764, 1522, 1131), (764, 96, 762, 1522), (599, 1523, 572, 47), (119, 1136, 1523, 599), (1136, 381, 1134, 1523), (407, 1524, 1136, 119), (4, 388, 1524, 407), (388, 100, 1135, 1524), (1135, 1525, 1137, 381), (100, 580, 1525, 1135), (580, 28, 571, 1525), (763, 1526, 573, 96), (283, 1140, 1526, 763), (1140, 382, 1138, 1526), (571, 1527, 1140, 283), (28, 628, 1527, 571), (628, 148, 1139, 1527), (1139, 1528, 1141, 382), (148, 436, 1528, 1139), (436, 10, 431, 1528), (479, 1529, 433, 25), (191, 1144, 1529, 479), (1144, 383, 1142, 1529), (671, 1530, 1144, 191), (71, 576, 1530, 671), (576, 288, 1143, 1530), (1143, 1531, 1145, 383), (288, 768, 1531, 1143), (768, 97, 766, 1531), (623, 1532, 576, 71), (143, 1148, 1532, 623), (1148, 384, 1146, 1532), (431, 1533, 1148, 143), (10, 448, 1533, 431), (448, 160, 1147, 1533), (1147, 1534, 1149, 384), (160, 640, 1534, 1147), (640, 40, 575, 1534), (767, 1535, 577, 97), (287, 1152, 1535, 767), (1152, 385, 1150, 1535), (575, 1536, 1152, 287), (40, 592, 1536, 575), (592, 112, 1151, 1536), (1151, 1537, 1153, 385), (112, 400, 1537, 1151), (400, 0, 399, 1537)])
me_cube.materials.append(mat_material)
me_cube.use_remesh_preserve_volume = False
me_cube.use_remesh_preserve_attributes = False
me_cube.use_mirror_vertex_groups = False
me_cube.update()

# ---- objects
ob_cube = bpy.data.objects.new('Cube', me_cube)
ob_lamp = bpy.data.objects.new('Lamp', light_lamp)
ob_camera = bpy.data.objects.new('Camera', cam_camera)

# ---- transforms, parenting, visibility, modifiers, constraints
ob_cube.location = (0.0, 0.0, 0.0)
ob_cube.rotation_euler = (3.142, -5.593e-14, 4.538)
ob_cube.scale = (2.001, 2.001, 2.001)
ob_cube.lock_rotations_4d = False
ob_cube.empty_display_type = 'ARROWS'
ob_cube.lineart.crease_threshold = 0.0
ob_lamp.location = (4.076, 1.005, 5.904)
ob_lamp.rotation_euler = (0.6503, 0.05522, 1.866)
ob_lamp.lock_rotations_4d = False
ob_lamp.empty_display_type = 'ARROWS'
ob_lamp.color = (0.0, 0.0, 0.0, 0.0)
ob_lamp.lineart.crease_threshold = 0.0
ob_camera.location = (7.481, -6.508, 5.344)
ob_camera.rotation_euler = (1.109, 0.01082, 0.8149)
ob_camera.lock_rotations_4d = False
ob_camera.empty_display_type = 'ARROWS'
ob_camera.color = (0.0, 0.0, 0.0, 0.0)
ob_camera.display_type = 'WIRE'
ob_camera.lineart.crease_threshold = 0.0

# ---- collection membership
col_collection_1.objects.link(ob_cube)
col_collection_1.objects.link(ob_lamp)
col_collection_1.objects.link(ob_camera)

# ---- scene / render settings (as saved in the file)
scene.camera = ob_camera
scene.frame_start = 1; scene.frame_end = 250; scene.frame_set(1)
scene.render.engine = 'BLENDER_EEVEE_NEXT'
scene.render.image_settings.color_mode = 'RGB'
scene.render.image_settings.compression = 90
scene.render.resolution_percentage = 50
scene.render.dither_intensity = 0.0
scene.cycles.use_denoising = False
scene.cycles.samples = 10
scene.cycles.sampling_pattern = 'TABULATED_SOBOL'
scene.cycles.light_sampling_threshold = 0.0
scene.cycles.use_adaptive_sampling = False
scene.cycles.use_light_tree = False
scene.cycles.blur_glossy = 0.0
scene.cycles.volume_bounces = 1
scene.cycles.pixel_filter_type = 'GAUSSIAN'
scene.cycles.sample_clamp_indirect = 0.0
scene.view_settings.view_transform = 'Standard'
bpy.context.view_layer.update()
